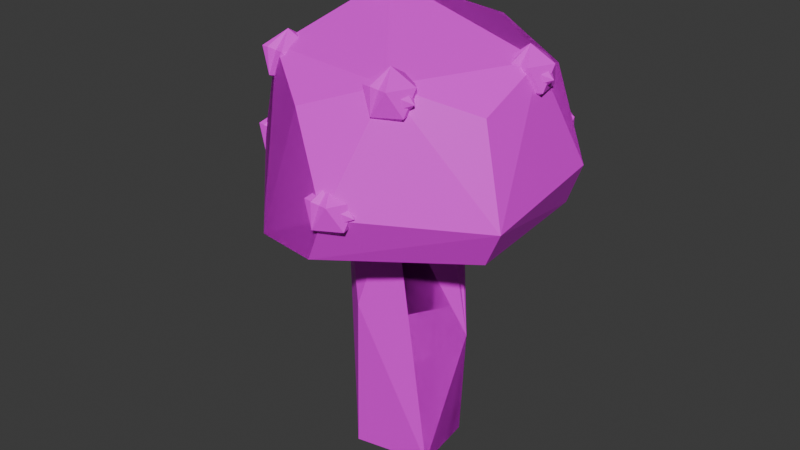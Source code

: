 # Source: mushroom1.blend  (saved by Blender 4.4.32; exported with 4.5.12 LTS)
import bpy
from mathutils import Matrix  # noqa: F401  (used for matrix-valued properties, if any)

bpy.ops.wm.read_factory_settings(use_empty=True)
scene = bpy.context.scene
scene.name = 'Scene'

# ---- collections
col_collection = bpy.data.collections.new('Collection'); scene.collection.children.link(col_collection)

# ---- images (referenced by path relative to the original .blend; pixels are not part of the script)
import os
ASSET_DIR = os.environ.get("B2B_ASSET_DIR", "")  # directory of the original .blend (textures are referenced by path, not embedded)
HERE = os.path.dirname(os.path.abspath(__file__))  # packed textures are extracted next to this script under _unpacked/

def load_image(name, relpath, width, height, colorspace="sRGB"):
    """Load a texture the original file referenced (path relative to the .blend, or extracted next to this script)."""
    p = next((c for c in (os.path.join(HERE, relpath), os.path.join(ASSET_DIR, relpath)) if relpath and os.path.exists(c)), "")
    if p:
        img = bpy.data.images.load(p, check_existing=True)
        img.name = name
    else:  # same state as the original file: an image datablock whose file is absent (Cycles renders it pink)
        img = bpy.data.images.new(name, width, height)
        img.source = "FILE"
        img.filepath = "//" + (relpath or name)
    img.colorspace_settings.name = colorspace
    return img
img_simplenature_texture_01_png = load_image('SimpleNature_Texture_01.png', 'SimpleNature_Texture_01.png', 1024, 1024, 'sRGB')

# ---- materials (node trees are filled in below, after node groups)
mat_nature_mat_01 = bpy.data.materials.new('Nature_Mat_01')
mat_nature_mat_01.roughness = 0.5

# ---- material node trees
mat_nature_mat_01.use_nodes = True; mat_nature_mat_01.node_tree.nodes.clear()
_N = mat_nature_mat_01.node_tree.nodes; _L = mat_nature_mat_01.node_tree.links
n0 = _N.new('ShaderNodeBsdfPrincipled'); n0.name = 'Principled BSDF'; n0.location = (10, 300)
n0.inputs[27].default_value = (0.8, 0.8, 0.8, 1.0)
n1 = _N.new('ShaderNodeOutputMaterial'); n1.name = 'Material Output'; n1.location = (300, 300)
n2 = _N.new('ShaderNodeNormalMap'); n2.name = 'Normal Map'; n2.location = (-300, -300)
n2.label = 'Normal/Map'
n3 = _N.new('ShaderNodeTexImage'); n3.name = 'Image Texture'; n3.location = (-300, 600)
n3.image = img_simplenature_texture_01_png
_L.new(n0.outputs[0], n1.inputs[0])
_L.new(n2.outputs[0], n0.inputs[5])
_L.new(n3.outputs[0], n0.inputs[0])
n1.is_active_output = True

# ---- world
world_world = bpy.data.worlds.new('World'); scene.world = world_world
world_world.use_nodes = True; world_world.node_tree.nodes.clear()
_N = world_world.node_tree.nodes; _L = world_world.node_tree.links
n0 = _N.new('ShaderNodeOutputWorld'); n0.name = 'World Output'; n0.location = (300, 300)
n1 = _N.new('ShaderNodeBackground'); n1.name = 'Background'; n1.location = (10, 300)
n1.inputs[0].default_value = (0.05088, 0.05088, 0.05088, 1.0)
_L.new(n1.outputs[0], n0.inputs[0])
n0.is_active_output = True
world_world.color = (0.05088, 0.05088, 0.05088)
world_world.sun_shadow_jitter_overblur = 0.0

# ---- meshes
me_icosphere_005 = bpy.data.meshes.new('Icosphere.005')
me_icosphere_005.from_pydata([(3.932, 27.53, 6.869), (5.037, 28.54, 5.671), (5.413, 28.54, 7.551), (3.742, 28.54, 8.489), (2.333, 28.54, 7.189), (3.134, 28.54, 5.447), (5.531, 30.17, 6.55), (4.73, 30.17, 8.291), (2.826, 30.17, 8.068), (2.45, 30.17, 6.188), (4.122, 30.17, 5.25), (3.932, 31.18, 6.869), (-2.164, 0.02434, -2.881), (0.5889, 21.23, -3.279), (2.854, 21.24, -1.695), (3.488, 21.25, 0.9946), (1.619, 21.18, 3.883), (-3.399, 21.2, 2.788), (-3.857, 21.21, -0.2634), (-2.426, 21.2, -2.89), (0.7282, 9.727, -4.092), (4.435, 9.908, -0.4507), (-3.903, 0.05129, -0.7631), (-0.9768, 12.68, 4.606), (2.548, -0.01147, -2.49), (3.189, -0.008085, 2.317), (-2.321, -0.01163, 3.376), (-0.0124, 23.69, 0.1146), (9.08, 19.16, 4.295), (-10.31, 19.05, 0.6168), (0.9764, 30.26, -8.314), (-2.909, 33.51, -1.217), (8.023, 19.05, -6.344), (-3.672, 19.05, -9.524), (0.3161, 19.05, 10.42), (4.64, 22.58, -10.0), (-2.196, 22.58, -10.81), (9.699, 22.58, -5.337), (2.172, 22.58, 11.04), (10.54, 21.89, 4.965), (-3.768, 19.36, 10.17), (-8.199, 22.58, -7.437), (-11.4, 21.89, 2.392), (6.411, 28.34, -6.849), (8.596, 28.34, 4.072), (-1.116, 28.34, 9.524), (-9.878, 28.32, -1.085), (-4.65, 28.34, -8.147), (8.309, 30.26, -1.55), (4.142, 30.26, 7.515), (-5.767, 30.26, 6.352), (-2.619, 30.41, -0.8924), (-1.513, 31.42, -2.091), (-1.137, 31.42, -0.2112), (-2.809, 31.42, 0.7272), (-4.218, 31.42, -0.5726), (-3.417, 31.42, -2.314), (-1.02, 33.05, -1.212), (-1.821, 33.05, 0.5295), (-3.725, 33.05, 0.3062), (-4.101, 33.05, -1.574), (-2.429, 33.05, -2.512), (-2.619, 34.06, -0.8924), (-5.486, 27.53, 5.53), (-4.381, 28.54, 4.332), (-4.005, 28.54, 6.211), (-5.676, 28.54, 7.15), (-7.085, 28.54, 5.85), (-6.284, 28.54, 4.108), (-3.887, 30.17, 5.21), (-4.688, 30.17, 6.952), (-6.592, 30.17, 6.729), (-6.968, 30.17, 4.849), (-5.296, 30.17, 3.911), (-5.486, 31.18, 5.53), (7.636, 27.53, -1.548), (8.742, 28.54, -2.747), (9.117, 28.54, -0.8671), (7.446, 28.54, 0.07135), (6.037, 28.54, -1.228), (6.838, 28.54, -2.97), (9.235, 30.17, -1.868), (8.434, 30.17, -0.1263), (6.53, 30.17, -0.3496), (6.154, 30.17, -2.229), (7.826, 30.17, -3.168), (7.636, 31.18, -1.548), (4.823, 21.18, -9.036), (5.928, 22.19, -10.23), (6.304, 22.19, -8.355), (4.633, 22.19, -7.416), (3.224, 22.19, -8.716), (4.024, 22.19, -10.46), (6.422, 23.82, -9.355), (5.621, 23.82, -7.614), (3.717, 23.82, -7.837), (3.341, 23.82, -9.717), (5.013, 23.82, -10.66), (4.823, 24.83, -9.036), (-10.39, 19.94, 1.698), (-9.283, 20.95, 0.4991), (-8.907, 20.95, 2.379), (-10.58, 20.95, 3.317), (-11.99, 20.95, 2.017), (-11.19, 20.95, 0.2757), (-8.79, 22.58, 1.378), (-9.591, 22.58, 3.12), (-11.49, 22.58, 2.896), (-11.87, 22.58, 1.016), (-10.2, 22.58, 0.07809), (-10.39, 23.59, 1.698), (1.891, 20.9, 9.798), (2.996, 21.9, 8.6), (3.372, 21.9, 10.48), (1.701, 21.9, 11.42), (0.2917, 21.9, 10.12), (1.092, 21.9, 8.376), (3.49, 23.53, 9.478), (2.689, 23.53, 11.22), (0.785, 23.53, 11.0), (0.4091, 23.53, 9.117), (2.081, 23.53, 8.179), (1.891, 24.54, 9.798), (-5.507, 21.18, -8.129), (-4.402, 22.19, -9.328), (-4.026, 22.19, -7.448), (-5.697, 22.19, -6.51), (-7.106, 22.19, -7.809), (-6.305, 22.19, -9.551), (-3.908, 23.82, -8.449), (-4.709, 23.82, -6.707), (-6.613, 23.82, -6.931), (-6.989, 23.82, -8.81), (-5.317, 23.82, -9.749), (-5.507, 24.83, -8.129)], [], [(0, 1, 2), (1, 0, 5), (0, 2, 3), (0, 3, 4), (0, 4, 5), (1, 5, 10), (2, 1, 6), (3, 2, 7), (4, 3, 8), (5, 4, 9), (1, 10, 6), (2, 6, 7), (3, 7, 8), (4, 8, 9), (5, 9, 10), (6, 10, 11), (7, 6, 11), (8, 7, 11), (9, 8, 11), (10, 9, 11), (14, 19, 17), (22, 24, 25), (22, 19, 12), (25, 23, 26), (21, 25, 24), (19, 20, 12), (17, 18, 22), (15, 16, 21), (20, 14, 21), (19, 13, 20), (12, 20, 24), (23, 16, 17), (14, 13, 19), (19, 18, 17), (16, 15, 17), (15, 14, 17), (22, 12, 24), (26, 22, 25), (26, 17, 22), (26, 23, 17), (25, 16, 23), (21, 16, 25), (20, 21, 24), (22, 18, 19), (14, 15, 21), (20, 13, 14), (27, 32, 28), (27, 28, 34), (27, 34, 29), (27, 29, 33), (32, 33, 35), (28, 32, 39), (29, 40, 42), (33, 29, 41), (32, 35, 37), (34, 38, 40), (33, 41, 36), (30, 47, 31), (47, 46, 31), (31, 46, 50), (50, 49, 31), (50, 45, 49), (49, 48, 31), (49, 44, 48), (48, 30, 31), (48, 43, 30), (36, 47, 30), (36, 41, 47), (41, 46, 47), (42, 50, 46), (40, 45, 50), (40, 38, 45), (38, 49, 45), (39, 44, 49), (39, 48, 44), (37, 43, 48), (37, 35, 43), (35, 30, 43), (41, 42, 46), (41, 29, 42), (42, 40, 50), (38, 39, 49), (38, 34, 39), (34, 28, 39), (39, 37, 48), (39, 32, 37), (35, 36, 30), (35, 33, 36), (29, 34, 40), (32, 27, 33), (51, 52, 53), (52, 51, 56), (51, 53, 54), (51, 54, 55), (51, 55, 56), (52, 56, 61), (53, 52, 57), (54, 53, 58), (55, 54, 59), (56, 55, 60), (52, 61, 57), (53, 57, 58), (54, 58, 59), (55, 59, 60), (56, 60, 61), (57, 61, 62), (58, 57, 62), (59, 58, 62), (60, 59, 62), (61, 60, 62), (63, 64, 65), (64, 63, 68), (63, 65, 66), (63, 66, 67), (63, 67, 68), (64, 68, 73), (65, 64, 69), (66, 65, 70), (67, 66, 71), (68, 67, 72), (64, 73, 69), (65, 69, 70), (66, 70, 71), (67, 71, 72), (68, 72, 73), (69, 73, 74), (70, 69, 74), (71, 70, 74), (72, 71, 74), (73, 72, 74), (75, 76, 77), (76, 75, 80), (75, 77, 78), (75, 78, 79), (75, 79, 80), (76, 80, 85), (77, 76, 81), (78, 77, 82), (79, 78, 83), (80, 79, 84), (76, 85, 81), (77, 81, 82), (78, 82, 83), (79, 83, 84), (80, 84, 85), (81, 85, 86), (82, 81, 86), (83, 82, 86), (84, 83, 86), (85, 84, 86), (87, 88, 89), (88, 87, 92), (87, 89, 90), (87, 90, 91), (87, 91, 92), (88, 92, 97), (89, 88, 93), (90, 89, 94), (91, 90, 95), (92, 91, 96), (88, 97, 93), (89, 93, 94), (90, 94, 95), (91, 95, 96), (92, 96, 97), (93, 97, 98), (94, 93, 98), (95, 94, 98), (96, 95, 98), (97, 96, 98), (99, 100, 101), (100, 99, 104), (99, 101, 102), (99, 102, 103), (99, 103, 104), (100, 104, 109), (101, 100, 105), (102, 101, 106), (103, 102, 107), (104, 103, 108), (100, 109, 105), (101, 105, 106), (102, 106, 107), (103, 107, 108), (104, 108, 109), (105, 109, 110), (106, 105, 110), (107, 106, 110), (108, 107, 110), (109, 108, 110), (111, 112, 113), (112, 111, 116), (111, 113, 114), (111, 114, 115), (111, 115, 116), (112, 116, 121), (113, 112, 117), (114, 113, 118), (115, 114, 119), (116, 115, 120), (112, 121, 117), (113, 117, 118), (114, 118, 119), (115, 119, 120), (116, 120, 121), (117, 121, 122), (118, 117, 122), (119, 118, 122), (120, 119, 122), (121, 120, 122), (123, 124, 125), (124, 123, 128), (123, 125, 126), (123, 126, 127), (123, 127, 128), (124, 128, 133), (125, 124, 129), (126, 125, 130), (127, 126, 131), (128, 127, 132), (124, 133, 129), (125, 129, 130), (126, 130, 131), (127, 131, 132), (128, 132, 133), (129, 133, 134), (130, 129, 134), (131, 130, 134), (132, 131, 134), (133, 132, 134)])
me_icosphere_005.polygons.foreach_set('use_smooth', [True] * 230)
_k = set([(0, 1), (0, 2), (0, 3), (0, 4), (0, 5), (1, 2), (1, 5), (1, 6), (1, 10), (2, 3), (2, 6), (2, 7), (3, 4), (3, 7), (3, 8), (4, 5), (4, 8), (4, 9), (5, 9), (5, 10), (6, 7), (6, 10), (6, 11), (7, 8), (7, 11), (8, 9), (8, 11), (9, 10), (9, 11), (10, 11), (12, 19), (12, 20), (12, 22), (12, 24), (13, 14), (13, 19), (13, 20), (14, 15), (14, 20), (14, 21), (15, 16), (15, 17), (15, 21), (16, 17), (16, 21), (16, 23), (16, 25), (17, 18), (17, 19), (17, 22), (17, 23), (17, 26), (18, 19), (18, 22), (19, 20), (19, 22), (20, 24), (21, 24), (21, 25), (22, 25), (22, 26), (23, 25), (23, 26), (24, 25), (25, 26), (27, 28), (27, 29), (27, 32), (27, 33), (27, 34), (28, 32), (28, 34), (28, 39), (29, 33), (29, 34), (29, 40), (29, 41), (29, 42), (30, 31), (30, 35), (30, 36), (30, 43), (30, 47), (30, 48), (31, 46), (31, 47), (31, 48), (31, 49), (31, 50), (32, 33), (32, 35), (32, 37), (32, 39), (33, 35), (33, 36), (33, 41), (34, 38), (34, 39), (34, 40), (35, 36), (35, 37), (35, 43), (36, 41), (36, 47), (37, 39), (37, 43), (37, 48), (38, 39), (38, 40), (38, 45), (38, 49), (39, 44), (39, 48), (39, 49), (40, 42), (40, 45), (40, 50), (41, 42), (41, 46), (41, 47), (42, 46), (42, 50), (43, 48), (44, 48), (44, 49), (45, 49), (45, 50), (46, 47), (46, 50), (48, 49), (49, 50), (51, 52), (51, 53), (51, 54), (51, 55), (51, 56), (52, 53), (52, 56), (52, 57), (52, 61), (53, 54), (53, 57), (53, 58), (54, 55), (54, 58), (54, 59), (55, 56), (55, 59), (55, 60), (56, 60), (56, 61), (57, 58), (57, 61), (57, 62), (58, 59), (58, 62), (59, 60), (59, 62), (60, 61), (60, 62), (61, 62), (63, 64), (63, 65), (63, 66), (63, 67), (63, 68), (64, 65), (64, 68), (64, 69), (64, 73), (65, 66), (65, 69), (65, 70), (66, 67), (66, 70), (66, 71), (67, 68), (67, 71), (67, 72), (68, 72), (68, 73), (69, 70), (69, 73), (69, 74), (70, 71), (70, 74), (71, 72), (71, 74), (72, 73), (72, 74), (73, 74), (75, 76), (75, 77), (75, 78), (75, 79), (75, 80), (76, 77), (76, 80), (76, 81), (76, 85), (77, 78), (77, 81), (77, 82), (78, 79), (78, 82), (78, 83), (79, 80), (79, 83), (79, 84), (80, 84), (80, 85), (81, 82), (81, 85), (81, 86), (82, 83), (82, 86), (83, 84), (83, 86), (84, 85), (84, 86), (85, 86), (87, 88), (87, 89), (87, 90), (87, 91), (87, 92), (88, 89), (88, 92), (88, 93), (88, 97), (89, 90), (89, 93), (89, 94), (90, 91), (90, 94), (90, 95), (91, 92), (91, 95), (91, 96), (92, 96), (92, 97), (93, 94), (93, 97), (93, 98), (94, 95), (94, 98), (95, 96), (95, 98), (96, 97), (96, 98), (97, 98), (99, 100), (99, 101), (99, 102), (99, 103), (99, 104), (100, 101), (100, 104), (100, 105), (100, 109), (101, 102), (101, 105), (101, 106), (102, 103), (102, 106), (102, 107), (103, 104), (103, 107), (103, 108), (104, 108), (104, 109), (105, 106), (105, 109), (105, 110), (106, 107), (106, 110), (107, 108), (107, 110), (108, 109), (108, 110), (109, 110), (111, 112), (111, 113), (111, 114), (111, 115), (111, 116), (112, 113), (112, 116), (112, 117), (112, 121), (113, 114), (113, 117), (113, 118), (114, 115), (114, 118), (114, 119), (115, 116), (115, 119), (115, 120), (116, 120), (116, 121), (117, 118), (117, 121), (117, 122), (118, 119), (118, 122), (119, 120), (119, 122), (120, 121), (120, 122), (121, 122), (123, 124), (123, 125), (123, 126), (123, 127), (123, 128), (124, 125), (124, 128), (124, 129), (124, 133), (125, 126), (125, 129), (125, 130), (126, 127), (126, 130), (126, 131), (127, 128), (127, 131), (127, 132), (128, 132), (128, 133), (129, 130), (129, 133), (129, 134), (130, 131), (130, 134), (131, 132), (131, 134), (132, 133), (132, 134), (133, 134)])
me_icosphere_005.attributes.new('sharp_edge', 'BOOLEAN', 'EDGE').data.foreach_set('value', [ (min(e.vertices), max(e.vertices)) in _k for e in me_icosphere_005.edges])
_uv = me_icosphere_005.uv_layers.new(name='UVMap')
_uv.uv.foreach_set('vector', [0.2229, 0.7899, 0.2372, 0.7899, 0.2372, 0.8043, 0.2229, 0.7899, 0.2372, 0.7899, 0.2372, 0.8043, 0.2229, 0.7899, 0.2372, 0.7899, 0.2372, 0.8043, 0.2229, 0.7899, 0.2372, 0.7899, 0.2372, 0.8043, 0.2229, 0.7899, 0.2372, 0.7899, 0.2372, 0.8043, 0.2229, 0.7899, 0.2372, 0.7899, 0.2372, 0.8043, 0.2229, 0.7899, 0.2372, 0.7899, 0.2372, 0.8043, 0.2229, 0.7899, 0.2372, 0.7899, 0.2372, 0.8043, 0.2229, 0.7899, 0.2372, 0.7899, 0.2372, 0.8043, 0.2229, 0.7899, 0.2372, 0.7899, 0.2372, 0.8043, 0.2229, 0.7899, 0.2372, 0.7899, 0.2372, 0.8043, 0.2229, 0.7899, 0.2372, 0.7899, 0.2372, 0.8043, 0.2229, 0.7899, 0.2372, 0.7899, 0.2372, 0.8043, 0.2229, 0.7899, 0.2372, 0.7899, 0.2372, 0.8043, 0.2229, 0.7899, 0.2372, 0.7899, 0.2372, 0.8043, 0.2229, 0.7899, 0.2372, 0.7899, 0.2372, 0.8043, 0.2229, 0.7899, 0.2372, 0.7899, 0.2372, 0.8043, 0.2229, 0.7899, 0.2372, 0.7899, 0.2372, 0.8043, 0.2229, 0.7899, 0.2372, 0.7899, 0.2372, 0.8043, 0.2229, 0.7899, 0.2372, 0.7899, 0.2372, 0.8043, 0.2229, 0.7899, 0.2372, 0.7899, 0.2372, 0.8043, 0.2229, 0.7899, 0.2372, 0.7899, 0.2372, 0.8043, 0.2229, 0.7899, 0.2372, 0.7899, 0.2372, 0.8043, 0.2229, 0.7899, 0.2372, 0.7899, 0.2372, 0.8043, 0.2229, 0.7899, 0.2372, 0.7899, 0.2372, 0.8043, 0.2229, 0.7899, 0.2372, 0.7899, 0.2372, 0.8043, 0.2229, 0.7899, 0.2372, 0.7899, 0.2372, 0.8043, 0.2229, 0.7899, 0.2372, 0.7899, 0.2372, 0.8043, 0.2229, 0.7899, 0.2372, 0.7899, 0.2372, 0.8043, 0.2229, 0.7899, 0.2372, 0.7899, 0.2372, 0.8043, 0.2229, 0.7899, 0.2372, 0.7899, 0.2372, 0.8043, 0.2229, 0.7899, 0.2372, 0.7899, 0.2372, 0.8043, 0.2229, 0.7899, 0.2372, 0.7899, 0.2372, 0.8043, 0.2229, 0.7899, 0.2372, 0.7899, 0.2372, 0.8043, 0.2229, 0.7899, 0.2372, 0.7899, 0.2372, 0.8043, 0.2229, 0.7899, 0.2372, 0.7899, 0.2372, 0.8043, 0.2229, 0.7899, 0.2372, 0.7899, 0.2372, 0.8043, 0.2229, 0.7899, 0.2372, 0.7899, 0.2372, 0.8043, 0.2229, 0.7899, 0.2372, 0.7899, 0.2372, 0.8043, 0.2229, 0.7899, 0.2372, 0.7899, 0.2372, 0.8043, 0.2229, 0.7899, 0.2372, 0.7899, 0.2372, 0.8043, 0.2229, 0.7899, 0.2372, 0.7899, 0.2372, 0.8043, 0.2229, 0.7899, 0.2372, 0.7899, 0.2372, 0.8043, 0.2229, 0.7899, 0.2372, 0.7899, 0.2372, 0.8043, 0.2229, 0.7899, 0.2372, 0.7899, 0.2372, 0.8043, 0.2229, 0.7899, 0.2372, 0.7899, 0.2372, 0.8043, 0.004874, 0.7908, 0.02083, 0.7908, 0.02083, 0.8068, 0.004874, 0.7908, 0.02083, 0.7908, 0.02083, 0.8068, 0.004874, 0.7908, 0.02083, 0.7908, 0.02083, 0.8068, 0.004874, 0.7908, 0.02083, 0.7908, 0.02083, 0.8068, 0.004874, 0.7908, 0.02083, 0.7908, 0.02083, 0.8068, 0.004874, 0.7908, 0.02083, 0.7908, 0.02083, 0.8068, 0.004874, 0.7908, 0.02083, 0.7908, 0.02083, 0.8068, 0.004874, 0.7908, 0.02083, 0.7908, 0.02083, 0.8068, 0.004874, 0.7908, 0.02083, 0.7908, 0.02083, 0.8068, 0.004874, 0.7908, 0.02083, 0.7908, 0.02083, 0.8068, 0.004874, 0.7908, 0.02083, 0.7908, 0.02083, 0.8068, 0.004874, 0.7908, 0.02083, 0.7908, 0.02083, 0.8068, 0.004874, 0.7908, 0.02083, 0.7908, 0.02083, 0.8068, 0.004874, 0.7908, 0.02083, 0.7908, 0.02083, 0.8068, 0.004874, 0.7908, 0.02083, 0.7908, 0.02083, 0.8068, 0.004874, 0.7908, 0.02083, 0.7908, 0.02083, 0.8068, 0.004874, 0.7908, 0.02083, 0.7908, 0.02083, 0.8068, 0.004874, 0.7908, 0.02083, 0.7908, 0.02083, 0.8068, 0.004874, 0.7908, 0.02083, 0.7908, 0.02083, 0.8068, 0.004874, 0.7908, 0.02083, 0.7908, 0.02083, 0.8068, 0.004874, 0.7908, 0.02083, 0.7908, 0.02083, 0.8068, 0.004874, 0.7908, 0.02083, 0.7908, 0.02083, 0.8068, 0.004874, 0.7908, 0.02083, 0.7908, 0.02083, 0.8068, 0.004874, 0.7908, 0.02083, 0.7908, 0.02083, 0.8068, 0.004874, 0.7908, 0.02083, 0.7908, 0.02083, 0.8068, 0.004874, 0.7908, 0.02083, 0.7908, 0.02083, 0.8068, 0.004874, 0.7908, 0.02083, 0.7908, 0.02083, 0.8068, 0.004874, 0.7908, 0.02083, 0.7908, 0.02083, 0.8068, 0.004874, 0.7908, 0.02083, 0.7908, 0.02083, 0.8068, 0.004874, 0.7908, 0.02083, 0.7908, 0.02083, 0.8068, 0.004874, 0.7908, 0.02083, 0.7908, 0.02083, 0.8068, 0.004874, 0.7908, 0.02083, 0.7908, 0.02083, 0.8068, 0.004874, 0.7908, 0.02083, 0.7908, 0.02083, 0.8068, 0.004874, 0.7908, 0.02083, 0.7908, 0.02083, 0.8068, 0.004874, 0.7908, 0.02083, 0.7908, 0.02083, 0.8068, 0.004874, 0.7908, 0.02083, 0.7908, 0.02083, 0.8068, 0.004874, 0.7908, 0.02083, 0.7908, 0.02083, 0.8068, 0.004874, 0.7908, 0.02083, 0.7908, 0.02083, 0.8068, 0.004874, 0.7908, 0.02083, 0.7908, 0.02083, 0.8068, 0.004874, 0.7908, 0.02083, 0.7908, 0.02083, 0.8068, 0.004874, 0.7908, 0.02083, 0.7908, 0.02083, 0.8068, 0.004874, 0.7908, 0.02083, 0.7908, 0.02083, 0.8068, 0.004874, 0.7908, 0.02083, 0.7908, 0.02083, 0.8068, 0.004874, 0.7908, 0.02083, 0.7908, 0.02083, 0.8068, 0.2229, 0.7899, 0.2372, 0.7899, 0.2372, 0.8043, 0.2229, 0.7899, 0.2372, 0.7899, 0.2372, 0.8043, 0.2229, 0.7899, 0.2372, 0.7899, 0.2372, 0.8043, 0.2229, 0.7899, 0.2372, 0.7899, 0.2372, 0.8043, 0.2229, 0.7899, 0.2372, 0.7899, 0.2372, 0.8043, 0.2229, 0.7899, 0.2372, 0.7899, 0.2372, 0.8043, 0.2229, 0.7899, 0.2372, 0.7899, 0.2372, 0.8043, 0.2229, 0.7899, 0.2372, 0.7899, 0.2372, 0.8043, 0.2229, 0.7899, 0.2372, 0.7899, 0.2372, 0.8043, 0.2229, 0.7899, 0.2372, 0.7899, 0.2372, 0.8043, 0.2229, 0.7899, 0.2372, 0.7899, 0.2372, 0.8043, 0.2229, 0.7899, 0.2372, 0.7899, 0.2372, 0.8043, 0.2229, 0.7899, 0.2372, 0.7899, 0.2372, 0.8043, 0.2229, 0.7899, 0.2372, 0.7899, 0.2372, 0.8043, 0.2229, 0.7899, 0.2372, 0.7899, 0.2372, 0.8043, 0.2229, 0.7899, 0.2372, 0.7899, 0.2372, 0.8043, 0.2229, 0.7899, 0.2372, 0.7899, 0.2372, 0.8043, 0.2229, 0.7899, 0.2372, 0.7899, 0.2372, 0.8043, 0.2229, 0.7899, 0.2372, 0.7899, 0.2372, 0.8043, 0.2229, 0.7899, 0.2372, 0.7899, 0.2372, 0.8043, 0.2229, 0.7899, 0.2372, 0.7899, 0.2372, 0.8043, 0.2229, 0.7899, 0.2372, 0.7899, 0.2372, 0.8043, 0.2229, 0.7899, 0.2372, 0.7899, 0.2372, 0.8043, 0.2229, 0.7899, 0.2372, 0.7899, 0.2372, 0.8043, 0.2229, 0.7899, 0.2372, 0.7899, 0.2372, 0.8043, 0.2229, 0.7899, 0.2372, 0.7899, 0.2372, 0.8043, 0.2229, 0.7899, 0.2372, 0.7899, 0.2372, 0.8043, 0.2229, 0.7899, 0.2372, 0.7899, 0.2372, 0.8043, 0.2229, 0.7899, 0.2372, 0.7899, 0.2372, 0.8043, 0.2229, 0.7899, 0.2372, 0.7899, 0.2372, 0.8043, 0.2229, 0.7899, 0.2372, 0.7899, 0.2372, 0.8043, 0.2229, 0.7899, 0.2372, 0.7899, 0.2372, 0.8043, 0.2229, 0.7899, 0.2372, 0.7899, 0.2372, 0.8043, 0.2229, 0.7899, 0.2372, 0.7899, 0.2372, 0.8043, 0.2229, 0.7899, 0.2372, 0.7899, 0.2372, 0.8043, 0.2229, 0.7899, 0.2372, 0.7899, 0.2372, 0.8043, 0.2229, 0.7899, 0.2372, 0.7899, 0.2372, 0.8043, 0.2229, 0.7899, 0.2372, 0.7899, 0.2372, 0.8043, 0.2229, 0.7899, 0.2372, 0.7899, 0.2372, 0.8043, 0.2229, 0.7899, 0.2372, 0.7899, 0.2372, 0.8043, 0.2229, 0.7899, 0.2372, 0.7899, 0.2372, 0.8043, 0.2229, 0.7899, 0.2372, 0.7899, 0.2372, 0.8043, 0.2229, 0.7899, 0.2372, 0.7899, 0.2372, 0.8043, 0.2229, 0.7899, 0.2372, 0.7899, 0.2372, 0.8043, 0.2229, 0.7899, 0.2372, 0.7899, 0.2372, 0.8043, 0.2229, 0.7899, 0.2372, 0.7899, 0.2372, 0.8043, 0.2229, 0.7899, 0.2372, 0.7899, 0.2372, 0.8043, 0.2229, 0.7899, 0.2372, 0.7899, 0.2372, 0.8043, 0.2229, 0.7899, 0.2372, 0.7899, 0.2372, 0.8043, 0.2229, 0.7899, 0.2372, 0.7899, 0.2372, 0.8043, 0.2229, 0.7899, 0.2372, 0.7899, 0.2372, 0.8043, 0.2229, 0.7899, 0.2372, 0.7899, 0.2372, 0.8043, 0.2229, 0.7899, 0.2372, 0.7899, 0.2372, 0.8043, 0.2229, 0.7899, 0.2372, 0.7899, 0.2372, 0.8043, 0.2229, 0.7899, 0.2372, 0.7899, 0.2372, 0.8043, 0.2229, 0.7899, 0.2372, 0.7899, 0.2372, 0.8043, 0.2229, 0.7899, 0.2372, 0.7899, 0.2372, 0.8043, 0.2229, 0.7899, 0.2372, 0.7899, 0.2372, 0.8043, 0.2229, 0.7899, 0.2372, 0.7899, 0.2372, 0.8043, 0.2229, 0.7899, 0.2372, 0.7899, 0.2372, 0.8043, 0.2229, 0.7899, 0.2372, 0.7899, 0.2372, 0.8043, 0.2229, 0.7899, 0.2372, 0.7899, 0.2372, 0.8043, 0.2229, 0.7899, 0.2372, 0.7899, 0.2372, 0.8043, 0.2229, 0.7899, 0.2372, 0.7899, 0.2372, 0.8043, 0.2229, 0.7899, 0.2372, 0.7899, 0.2372, 0.8043, 0.2229, 0.7899, 0.2372, 0.7899, 0.2372, 0.8043, 0.2229, 0.7899, 0.2372, 0.7899, 0.2372, 0.8043, 0.2229, 0.7899, 0.2372, 0.7899, 0.2372, 0.8043, 0.2229, 0.7899, 0.2372, 0.7899, 0.2372, 0.8043, 0.2229, 0.7899, 0.2372, 0.7899, 0.2372, 0.8043, 0.2229, 0.7899, 0.2372, 0.7899, 0.2372, 0.8043, 0.2229, 0.7899, 0.2372, 0.7899, 0.2372, 0.8043, 0.2229, 0.7899, 0.2372, 0.7899, 0.2372, 0.8043, 0.2229, 0.7899, 0.2372, 0.7899, 0.2372, 0.8043, 0.2229, 0.7899, 0.2372, 0.7899, 0.2372, 0.8043, 0.2229, 0.7899, 0.2372, 0.7899, 0.2372, 0.8043, 0.2229, 0.7899, 0.2372, 0.7899, 0.2372, 0.8043, 0.2229, 0.7899, 0.2372, 0.7899, 0.2372, 0.8043, 0.2229, 0.7899, 0.2372, 0.7899, 0.2372, 0.8043, 0.2229, 0.7899, 0.2372, 0.7899, 0.2372, 0.8043, 0.2229, 0.7899, 0.2372, 0.7899, 0.2372, 0.8043, 0.2229, 0.7899, 0.2372, 0.7899, 0.2372, 0.8043, 0.2229, 0.7899, 0.2372, 0.7899, 0.2372, 0.8043, 0.2229, 0.7899, 0.2372, 0.7899, 0.2372, 0.8043, 0.2229, 0.7899, 0.2372, 0.7899, 0.2372, 0.8043, 0.2229, 0.7899, 0.2372, 0.7899, 0.2372, 0.8043, 0.2229, 0.7899, 0.2372, 0.7899, 0.2372, 0.8043, 0.2229, 0.7899, 0.2372, 0.7899, 0.2372, 0.8043, 0.2229, 0.7899, 0.2372, 0.7899, 0.2372, 0.8043, 0.2229, 0.7899, 0.2372, 0.7899, 0.2372, 0.8043, 0.2229, 0.7899, 0.2372, 0.7899, 0.2372, 0.8043, 0.2229, 0.7899, 0.2372, 0.7899, 0.2372, 0.8043, 0.2229, 0.7899, 0.2372, 0.7899, 0.2372, 0.8043, 0.2229, 0.7899, 0.2372, 0.7899, 0.2372, 0.8043, 0.2229, 0.7899, 0.2372, 0.7899, 0.2372, 0.8043, 0.2229, 0.7899, 0.2372, 0.7899, 0.2372, 0.8043, 0.2229, 0.7899, 0.2372, 0.7899, 0.2372, 0.8043, 0.2229, 0.7899, 0.2372, 0.7899, 0.2372, 0.8043, 0.2229, 0.7899, 0.2372, 0.7899, 0.2372, 0.8043, 0.2229, 0.7899, 0.2372, 0.7899, 0.2372, 0.8043, 0.2229, 0.7899, 0.2372, 0.7899, 0.2372, 0.8043, 0.2229, 0.7899, 0.2372, 0.7899, 0.2372, 0.8043, 0.2229, 0.7899, 0.2372, 0.7899, 0.2372, 0.8043, 0.2229, 0.7899, 0.2372, 0.7899, 0.2372, 0.8043, 0.2229, 0.7899, 0.2372, 0.7899, 0.2372, 0.8043, 0.2229, 0.7899, 0.2372, 0.7899, 0.2372, 0.8043, 0.2229, 0.7899, 0.2372, 0.7899, 0.2372, 0.8043, 0.2229, 0.7899, 0.2372, 0.7899, 0.2372, 0.8043, 0.2229, 0.7899, 0.2372, 0.7899, 0.2372, 0.8043, 0.2229, 0.7899, 0.2372, 0.7899, 0.2372, 0.8043, 0.2229, 0.7899, 0.2372, 0.7899, 0.2372, 0.8043, 0.2229, 0.7899, 0.2372, 0.7899, 0.2372, 0.8043, 0.2229, 0.7899, 0.2372, 0.7899, 0.2372, 0.8043, 0.2229, 0.7899, 0.2372, 0.7899, 0.2372, 0.8043, 0.2229, 0.7899, 0.2372, 0.7899, 0.2372, 0.8043, 0.2229, 0.7899, 0.2372, 0.7899, 0.2372, 0.8043, 0.2229, 0.7899, 0.2372, 0.7899, 0.2372, 0.8043, 0.2229, 0.7899, 0.2372, 0.7899, 0.2372, 0.8043, 0.2229, 0.7899, 0.2372, 0.7899, 0.2372, 0.8043, 0.2229, 0.7899, 0.2372, 0.7899, 0.2372, 0.8043, 0.2229, 0.7899, 0.2372, 0.7899, 0.2372, 0.8043, 0.2229, 0.7899, 0.2372, 0.7899, 0.2372, 0.8043, 0.2229, 0.7899, 0.2372, 0.7899, 0.2372, 0.8043, 0.2229, 0.7899, 0.2372, 0.7899, 0.2372, 0.8043, 0.2229, 0.7899, 0.2372, 0.7899, 0.2372, 0.8043, 0.2229, 0.7899, 0.2372, 0.7899, 0.2372, 0.8043, 0.2229, 0.7899, 0.2372, 0.7899, 0.2372, 0.8043, 0.2229, 0.7899, 0.2372, 0.7899, 0.2372, 0.8043, 0.2229, 0.7899, 0.2372, 0.7899, 0.2372, 0.8043, 0.2229, 0.7899, 0.2372, 0.7899, 0.2372, 0.8043, 0.2229, 0.7899, 0.2372, 0.7899, 0.2372, 0.8043, 0.2229, 0.7899, 0.2372, 0.7899, 0.2372, 0.8043, 0.2229, 0.7899, 0.2372, 0.7899, 0.2372, 0.8043, 0.2229, 0.7899, 0.2372, 0.7899, 0.2372, 0.8043, 0.2229, 0.7899, 0.2372, 0.7899, 0.2372, 0.8043, 0.2229, 0.7899, 0.2372, 0.7899, 0.2372, 0.8043, 0.2229, 0.7899, 0.2372, 0.7899, 0.2372, 0.8043, 0.2229, 0.7899, 0.2372, 0.7899, 0.2372, 0.8043, 0.2229, 0.7899, 0.2372, 0.7899, 0.2372, 0.8043, 0.2229, 0.7899, 0.2372, 0.7899, 0.2372, 0.8043])
me_icosphere_005.materials.append(mat_nature_mat_01)
me_icosphere_005.update()
me_icosphere_005.normals_split_custom_set([tuple(v) for v in zip(*[iter([0.5953, -0.7947, -0.119, 0.5953, -0.7947, -0.119, 0.5953, -0.7947, -0.119, 0.07073, -0.7947, -0.6029, 0.07073, -0.7947, -0.6029, 0.07073, -0.7947, -0.6029, 0.2972, -0.7947, 0.5294, 0.2972, -0.7947, 0.5294, 0.2972, -0.7947, 0.5294, -0.4116, -0.7947, 0.4462, -0.4116, -0.7947, 0.4462, -0.4116, -0.7947, 0.4462, -0.5516, -0.7947, -0.2536, -0.5516, -0.7947, -0.2536, -0.5516, -0.7947, -0.2536, 0.1144, -0.1876, -0.9756, 0.1144, -0.1876, -0.9756, 0.1144, -0.1876, -0.9756, 0.9632, -0.1876, -0.1926, 0.9632, -0.1876, -0.1926, 0.9632, -0.1876, -0.1926, 0.4808, -0.1876, 0.8565, 0.4808, -0.1876, 0.8565, 0.4808, -0.1876, 0.8565, -0.666, -0.1876, 0.722, -0.666, -0.1876, 0.722, -0.666, -0.1876, 0.722, -0.8924, -0.1876, -0.4103, -0.8924, -0.1876, -0.4103, -0.8924, -0.1876, -0.4103, 0.666, 0.1876, -0.722, 0.666, 0.1876, -0.722, 0.666, 0.1876, -0.722, 0.8924, 0.1876, 0.4103, 0.8924, 0.1876, 0.4103, 0.8924, 0.1876, 0.4103, -0.1144, 0.1876, 0.9756, -0.1144, 0.1876, 0.9756, -0.1144, 0.1876, 0.9756, -0.9632, 0.1876, 0.1926, -0.9632, 0.1876, 0.1926, -0.9632, 0.1876, 0.1926, -0.4808, 0.1876, -0.8565, -0.4808, 0.1876, -0.8565, -0.4808, 0.1876, -0.8565, 0.4116, 0.7947, -0.4462, 0.4116, 0.7947, -0.4462, 0.4116, 0.7947, -0.4462, 0.5516, 0.7946, 0.2536, 0.5516, 0.7946, 0.2536, 0.5516, 0.7946, 0.2536, -0.07073, 0.7947, 0.6029, -0.07073, 0.7947, 0.6029, -0.07073, 0.7947, 0.6029, -0.5953, 0.7946, 0.1191, -0.5953, 0.7946, 0.1191, -0.5953, 0.7946, 0.1191, -0.2972, 0.7947, -0.5294, -0.2972, 0.7947, -0.5294, -0.2972, 0.7947, -0.5294, -0.007768, 1.0, 0.004556, -0.007935, 1.0, 0.005901, -0.00791, 1.0, -0.002814, -0.008678, -1.0, 0.003923, -0.008378, -1.0, 0.005045, -0.009212, -1.0, 0.001931, -0.7729, -0.009818, -0.6344, -0.7729, -0.009818, -0.6344, -0.7729, -0.009818, -0.6344, 0.1876, -0.1144, 0.9756, 0.1876, -0.1144, 0.9756, 0.1876, -0.1144, 0.9756, 0.9786, -0.1594, -0.1303, 0.9786, -0.1594, -0.1303, 0.9786, -0.1594, -0.1303, -0.372, -0.004974, -0.9282, -0.372, -0.004974, -0.9282, -0.372, -0.004974, -0.9282, -0.9889, -0.001379, 0.1484, -0.9889, -0.001379, 0.1484, -0.9889, -0.001379, 0.1484, 0.8396, 0.0009013, 0.5433, 0.8396, 0.0009013, 0.5433, 0.8396, 0.0009013, 0.5433, 0.7002, 0.01922, -0.7137, 0.7002, 0.01932, -0.7137, 0.7004, 0.01366, -0.7136, -0.1283, 0.0684, -0.9894, -0.1283, 0.0684, -0.9894, -0.1283, 0.0684, -0.9894, 0.08078, -0.1471, -0.9858, 0.08078, -0.1471, -0.9858, 0.08078, -0.1471, -0.9858, -0.2104, 0.1465, 0.9666, -0.2104, 0.1465, 0.9666, -0.2104, 0.1465, 0.9666, -0.007768, 1.0, 0.004556, -0.008369, 0.9999, 0.007808, -0.007935, 1.0, 0.005901, 0.01356, 0.9999, 0.002678, 0.01356, 0.9999, 0.002678, 0.01356, 0.9999, 0.002678, -0.001472, 0.9997, 0.02255, -0.001472, 0.9997, 0.02255, -0.001472, 0.9997, 0.02255, -0.008171, 1.0, -0.003177, -0.007768, 1.0, 0.004556, -0.00791, 1.0, -0.002814, -0.008678, -1.0, 0.003923, -0.008103, -0.9999, 0.006074, -0.008378, -1.0, 0.005045, -0.002123, -0.9999, -0.01439, -0.002123, -0.9999, -0.01439, -0.002123, -0.9999, -0.01439, -0.9336, -0.0376, 0.3563, -0.9336, -0.0376, 0.3563, -0.9336, -0.0376, 0.3563, -0.6223, -0.009939, 0.7827, -0.6223, -0.009939, 0.7827, -0.6223, -0.009939, 0.7827, 0.386, -0.03949, 0.9217, 0.386, -0.03949, 0.9217, 0.386, -0.03949, 0.9217, 0.87, 0.02809, 0.4923, 0.87, 0.02809, 0.4923, 0.87, 0.02809, 0.4923, 0.7002, 0.01922, -0.7137, 0.7004, 0.01366, -0.7136, 0.7004, 0.01348, -0.7136, -0.8779, 0.01319, -0.4786, -0.8779, 0.01319, -0.4786, -0.8779, 0.01319, -0.4786, 0.9673, 0.1099, -0.2284, 0.9673, 0.1099, -0.2284, 0.9673, 0.1099, -0.2284, 0.5717, 0.06476, -0.8179, 0.5717, 0.06476, -0.8179, 0.5717, 0.06476, -0.8179, -0.4657, -0.8832, 0.05576, -0.4657, -0.8832, 0.05576, -0.4657, -0.8832, 0.05576, -0.2608, -0.8832, -0.3898, -0.2608, -0.8832, -0.3898, -0.2608, -0.8832, -0.3898, 0.3622, -0.8454, -0.3926, 0.3622, -0.8454, -0.3926, 0.3622, -0.8454, -0.3926, 0.407, -0.8737, 0.2664, 0.407, -0.8737, 0.2664, 0.407, -0.8737, 0.2664, 0.2099, -0.5996, -0.7723, 0.2099, -0.5996, -0.7723, 0.2099, -0.5996, -0.7723, 0.8872, -0.4537, -0.08324, 0.8872, -0.4537, -0.08324, 0.8872, -0.4537, -0.08324, -0.6753, -0.5591, 0.481, -0.6753, -0.5591, 0.481, -0.6753, -0.5591, 0.481, -0.6696, -0.5996, -0.4383, -0.6696, -0.5996, -0.4383, -0.6696, -0.5996, -0.4383, 0.6738, -0.1117, -0.7304, 0.6738, -0.1117, -0.7304, 0.6738, -0.1117, -0.7304, -0.07093, -0.1355, 0.9882, -0.07093, -0.1355, 0.9882, -0.07093, -0.1355, 0.9882, -0.4865, -0.1117, -0.8665, -0.4865, -0.1117, -0.8665, -0.4865, -0.1117, -0.8665, -0.2886, 0.801, -0.5245, -0.2886, 0.801, -0.5245, -0.2886, 0.801, -0.5245, -0.5506, 0.7297, -0.4055, -0.5506, 0.7297, -0.4055, -0.5506, 0.7297, -0.4055, -0.5912, 0.7977, 0.1189, -0.5912, 0.7977, 0.1189, -0.5912, 0.7977, 0.1189, -0.04452, 0.9241, 0.3795, -0.04452, 0.9241, 0.3795, -0.04452, 0.9241, 0.3795, -0.06902, 0.8056, 0.5884, -0.06902, 0.8056, 0.5884, -0.06902, 0.8056, 0.5884, 0.2792, 0.9516, 0.1284, 0.2792, 0.9516, 0.1284, 0.2792, 0.9516, 0.1284, 0.5382, 0.8057, 0.2475, 0.5382, 0.8057, 0.2475, 0.5382, 0.8057, 0.2475, 0.2591, 0.9241, -0.2809, 0.2591, 0.9241, -0.2809, 0.2591, 0.9241, -0.2809, 0.4017, 0.8057, -0.4354, 0.4017, 0.8057, -0.4354, 0.4017, 0.8057, -0.4354, -0.1503, 0.3607, -0.9205, -0.1503, 0.3607, -0.9205, -0.1503, 0.3607, -0.9205, -0.4806, 0.1904, -0.856, -0.4806, 0.1904, -0.856, -0.4806, 0.1904, -0.856, -0.7411, 0.3887, -0.5475, -0.7411, 0.3887, -0.5475, -0.7411, 0.3887, -0.5475, -0.8436, 0.3955, 0.3632, -0.8436, 0.3955, 0.3632, -0.8436, 0.3955, 0.3632, -0.492, 0.206, 0.8459, -0.492, 0.206, 0.8459, -0.492, 0.206, 0.8459, -0.2129, 0.1324, 0.9681, -0.2129, 0.1324, 0.9681, -0.2129, 0.1324, 0.9681, 0.2152, 0.3607, 0.9075, 0.2152, 0.3607, 0.9075, 0.2152, 0.3607, 0.9075, 0.6606, 0.2942, 0.6907, 0.6606, 0.2942, 0.6907, 0.6606, 0.2942, 0.6907, 0.9543, 0.2942, 0.05178, 0.9543, 0.2942, 0.05178, 0.9543, 0.2942, 0.05178, 0.829, 0.3607, -0.4274, 0.829, 0.3607, -0.4274, 0.829, 0.3607, -0.4274, 0.6656, 0.1904, -0.7216, 0.6656, 0.1904, -0.7216, 0.6656, 0.1904, -0.7216, 0.3593, 0.3607, -0.8607, 0.3593, 0.3607, -0.8607, 0.3593, 0.3607, -0.8607, -0.9504, 0.05961, -0.3052, -0.9504, 0.05961, -0.3052, -0.9504, 0.05961, -0.3052, -0.9351, -0.161, -0.3156, -0.9351, -0.161, -0.3156, -0.9351, -0.161, -0.3156, -0.6879, 0.1243, 0.7151, -0.6879, 0.1243, 0.7151, -0.6879, 0.1243, 0.7151, 0.5856, 0.2087, 0.7832, 0.5856, 0.2087, 0.7832, 0.5856, 0.2087, 0.7832, 0.5155, -0.4032, 0.7561, 0.5155, -0.4032, 0.7561, 0.5155, -0.4032, 0.7561, 0.5144, -0.4537, 0.7277, 0.5144, -0.4537, 0.7277, 0.5144, -0.4537, 0.7277, 0.9758, 0.2087, -0.06535, 0.9758, 0.2087, -0.06535, 0.9758, 0.2087, -0.06535, 0.9095, -0.4032, -0.1009, 0.9095, -0.4032, -0.1009, 0.9095, -0.4032, -0.1009, 0.1124, 0.2643, -0.9579, 0.1124, 0.2643, -0.9579, 0.1124, 0.2643, -0.9579, 0.1078, -0.3792, -0.919, 0.1078, -0.3792, -0.919, 0.1078, -0.3792, -0.919, -0.08218, -0.9926, 0.08908, -0.08218, -0.9926, 0.08908, -0.08218, -0.9926, 0.08908, -0.1276, -0.8737, 0.4695, -0.1276, -0.8737, 0.4695, -0.1276, -0.8737, 0.4695, 0.5953, -0.7946, -0.119, 0.5953, -0.7946, -0.119, 0.5953, -0.7946, -0.119, 0.07073, -0.7947, -0.6029, 0.07073, -0.7947, -0.6029, 0.07073, -0.7947, -0.6029, 0.2972, -0.7947, 0.5294, 0.2972, -0.7947, 0.5294, 0.2972, -0.7947, 0.5294, -0.4116, -0.7947, 0.4462, -0.4116, -0.7947, 0.4462, -0.4116, -0.7947, 0.4462, -0.5516, -0.7946, -0.2536, -0.5516, -0.7946, -0.2536, -0.5516, -0.7946, -0.2536, 0.1144, -0.1876, -0.9756, 0.1144, -0.1876, -0.9756, 0.1144, -0.1876, -0.9756, 0.9632, -0.1876, -0.1926, 0.9632, -0.1876, -0.1926, 0.9632, -0.1876, -0.1926, 0.4808, -0.1876, 0.8565, 0.4808, -0.1876, 0.8565, 0.4808, -0.1876, 0.8565, -0.666, -0.1876, 0.722, -0.666, -0.1876, 0.722, -0.666, -0.1876, 0.722, -0.8924, -0.1876, -0.4103, -0.8924, -0.1876, -0.4103, -0.8924, -0.1876, -0.4103, 0.666, 0.1876, -0.722, 0.666, 0.1876, -0.722, 0.666, 0.1876, -0.722, 0.8924, 0.1876, 0.4103, 0.8924, 0.1876, 0.4103, 0.8924, 0.1876, 0.4103, -0.1144, 0.1876, 0.9756, -0.1144, 0.1876, 0.9756, -0.1144, 0.1876, 0.9756, -0.9632, 0.1876, 0.1926, -0.9632, 0.1876, 0.1926, -0.9632, 0.1876, 0.1926, -0.4808, 0.1876, -0.8565, -0.4808, 0.1876, -0.8565, -0.4808, 0.1876, -0.8565, 0.4116, 0.7947, -0.4462, 0.4116, 0.7947, -0.4462, 0.4116, 0.7947, -0.4462, 0.5516, 0.7946, 0.2536, 0.5516, 0.7946, 0.2536, 0.5516, 0.7946, 0.2536, -0.07073, 0.7947, 0.6029, -0.07073, 0.7947, 0.6029, -0.07073, 0.7947, 0.6029, -0.5953, 0.7946, 0.1191, -0.5953, 0.7946, 0.1191, -0.5953, 0.7946, 0.1191, -0.2972, 0.7947, -0.5294, -0.2972, 0.7947, -0.5294, -0.2972, 0.7947, -0.5294, 0.5953, -0.7947, -0.119, 0.5953, -0.7947, -0.119, 0.5953, -0.7947, -0.119, 0.07073, -0.7947, -0.6029, 0.07073, -0.7947, -0.6029, 0.07073, -0.7947, -0.6029, 0.2972, -0.7947, 0.5294, 0.2972, -0.7947, 0.5294, 0.2972, -0.7947, 0.5294, -0.4116, -0.7947, 0.4462, -0.4116, -0.7947, 0.4462, -0.4116, -0.7947, 0.4462, -0.5516, -0.7947, -0.2536, -0.5516, -0.7947, -0.2536, -0.5516, -0.7947, -0.2536, 0.1144, -0.1876, -0.9756, 0.1144, -0.1876, -0.9756, 0.1144, -0.1876, -0.9756, 0.9632, -0.1876, -0.1926, 0.9632, -0.1876, -0.1926, 0.9632, -0.1876, -0.1926, 0.4808, -0.1876, 0.8565, 0.4808, -0.1876, 0.8565, 0.4808, -0.1876, 0.8565, -0.666, -0.1876, 0.722, -0.666, -0.1876, 0.722, -0.666, -0.1876, 0.722, -0.8924, -0.1876, -0.4103, -0.8924, -0.1876, -0.4103, -0.8924, -0.1876, -0.4103, 0.666, 0.1876, -0.722, 0.666, 0.1876, -0.722, 0.666, 0.1876, -0.722, 0.8924, 0.1876, 0.4103, 0.8924, 0.1876, 0.4103, 0.8924, 0.1876, 0.4103, -0.1144, 0.1876, 0.9756, -0.1144, 0.1876, 0.9756, -0.1144, 0.1876, 0.9756, -0.9632, 0.1876, 0.1926, -0.9632, 0.1876, 0.1926, -0.9632, 0.1876, 0.1926, -0.4808, 0.1876, -0.8565, -0.4808, 0.1876, -0.8565, -0.4808, 0.1876, -0.8565, 0.4116, 0.7947, -0.4462, 0.4116, 0.7947, -0.4462, 0.4116, 0.7947, -0.4462, 0.5516, 0.7946, 0.2536, 0.5516, 0.7946, 0.2536, 0.5516, 0.7946, 0.2536, -0.07073, 0.7947, 0.6029, -0.07073, 0.7947, 0.6029, -0.07073, 0.7947, 0.6029, -0.5953, 0.7946, 0.119, -0.5953, 0.7946, 0.119, -0.5953, 0.7946, 0.119, -0.2972, 0.7947, -0.5294, -0.2972, 0.7947, -0.5294, -0.2972, 0.7947, -0.5294, 0.5953, -0.7947, -0.119, 0.5953, -0.7947, -0.119, 0.5953, -0.7947, -0.119, 0.07073, -0.7947, -0.6029, 0.07073, -0.7947, -0.6029, 0.07073, -0.7947, -0.6029, 0.2972, -0.7947, 0.5294, 0.2972, -0.7947, 0.5294, 0.2972, -0.7947, 0.5294, -0.4116, -0.7947, 0.4462, -0.4116, -0.7947, 0.4462, -0.4116, -0.7947, 0.4462, -0.5516, -0.7947, -0.2536, -0.5516, -0.7947, -0.2536, -0.5516, -0.7947, -0.2536, 0.1144, -0.1876, -0.9756, 0.1144, -0.1876, -0.9756, 0.1144, -0.1876, -0.9756, 0.9632, -0.1876, -0.1926, 0.9632, -0.1876, -0.1926, 0.9632, -0.1876, -0.1926, 0.4808, -0.1876, 0.8565, 0.4808, -0.1876, 0.8565, 0.4808, -0.1876, 0.8565, -0.666, -0.1876, 0.722, -0.666, -0.1876, 0.722, -0.666, -0.1876, 0.722, -0.8924, -0.1876, -0.4103, -0.8924, -0.1876, -0.4103, -0.8924, -0.1876, -0.4103, 0.666, 0.1876, -0.722, 0.666, 0.1876, -0.722, 0.666, 0.1876, -0.722, 0.8924, 0.1876, 0.4103, 0.8924, 0.1876, 0.4103, 0.8924, 0.1876, 0.4103, -0.1144, 0.1876, 0.9756, -0.1144, 0.1876, 0.9756, -0.1144, 0.1876, 0.9756, -0.9632, 0.1876, 0.1926, -0.9632, 0.1876, 0.1926, -0.9632, 0.1876, 0.1926, -0.4808, 0.1876, -0.8565, -0.4808, 0.1876, -0.8565, -0.4808, 0.1876, -0.8565, 0.4116, 0.7947, -0.4462, 0.4116, 0.7947, -0.4462, 0.4116, 0.7947, -0.4462, 0.5516, 0.7946, 0.2536, 0.5516, 0.7946, 0.2536, 0.5516, 0.7946, 0.2536, -0.07073, 0.7947, 0.6029, -0.07073, 0.7947, 0.6029, -0.07073, 0.7947, 0.6029, -0.5953, 0.7946, 0.119, -0.5953, 0.7946, 0.119, -0.5953, 0.7946, 0.119, -0.2972, 0.7947, -0.5294, -0.2972, 0.7947, -0.5294, -0.2972, 0.7947, -0.5294, 0.5953, -0.7947, -0.1191, 0.5953, -0.7947, -0.1191, 0.5953, -0.7947, -0.1191, 0.07073, -0.7947, -0.6029, 0.07073, -0.7947, -0.6029, 0.07073, -0.7947, -0.6029, 0.2972, -0.7947, 0.5294, 0.2972, -0.7947, 0.5294, 0.2972, -0.7947, 0.5294, -0.4116, -0.7947, 0.4462, -0.4116, -0.7947, 0.4462, -0.4116, -0.7947, 0.4462, -0.5516, -0.7947, -0.2536, -0.5516, -0.7947, -0.2536, -0.5516, -0.7947, -0.2536, 0.1144, -0.1876, -0.9756, 0.1144, -0.1876, -0.9756, 0.1144, -0.1876, -0.9756, 0.9632, -0.1876, -0.1926, 0.9632, -0.1876, -0.1926, 0.9632, -0.1876, -0.1926, 0.4808, -0.1876, 0.8565, 0.4808, -0.1876, 0.8565, 0.4808, -0.1876, 0.8565, -0.666, -0.1876, 0.722, -0.666, -0.1876, 0.722, -0.666, -0.1876, 0.722, -0.8924, -0.1876, -0.4103, -0.8924, -0.1876, -0.4103, -0.8924, -0.1876, -0.4103, 0.666, 0.1876, -0.722, 0.666, 0.1876, -0.722, 0.666, 0.1876, -0.722, 0.8924, 0.1876, 0.4103, 0.8924, 0.1876, 0.4103, 0.8924, 0.1876, 0.4103, -0.1144, 0.1876, 0.9756, -0.1144, 0.1876, 0.9756, -0.1144, 0.1876, 0.9756, -0.9632, 0.1876, 0.1926, -0.9632, 0.1876, 0.1926, -0.9632, 0.1876, 0.1926, -0.4808, 0.1876, -0.8565, -0.4808, 0.1876, -0.8565, -0.4808, 0.1876, -0.8565, 0.4116, 0.7947, -0.4462, 0.4116, 0.7947, -0.4462, 0.4116, 0.7947, -0.4462, 0.5516, 0.7947, 0.2536, 0.5516, 0.7947, 0.2536, 0.5516, 0.7947, 0.2536, -0.07073, 0.7947, 0.6029, -0.07073, 0.7947, 0.6029, -0.07073, 0.7947, 0.6029, -0.5953, 0.7947, 0.1191, -0.5953, 0.7947, 0.1191, -0.5953, 0.7947, 0.1191, -0.2972, 0.7947, -0.5294, -0.2972, 0.7947, -0.5294, -0.2972, 0.7947, -0.5294, 0.5953, -0.7947, -0.119, 0.5953, -0.7947, -0.119, 0.5953, -0.7947, -0.119, 0.07073, -0.7947, -0.6029, 0.07073, -0.7947, -0.6029, 0.07073, -0.7947, -0.6029, 0.2972, -0.7947, 0.5294, 0.2972, -0.7947, 0.5294, 0.2972, -0.7947, 0.5294, -0.4116, -0.7947, 0.4462, -0.4116, -0.7947, 0.4462, -0.4116, -0.7947, 0.4462, -0.5516, -0.7947, -0.2536, -0.5516, -0.7947, -0.2536, -0.5516, -0.7947, -0.2536, 0.1144, -0.1876, -0.9756, 0.1144, -0.1876, -0.9756, 0.1144, -0.1876, -0.9756, 0.9632, -0.1876, -0.1926, 0.9632, -0.1876, -0.1926, 0.9632, -0.1876, -0.1926, 0.4808, -0.1876, 0.8565, 0.4808, -0.1876, 0.8565, 0.4808, -0.1876, 0.8565, -0.666, -0.1876, 0.722, -0.666, -0.1876, 0.722, -0.666, -0.1876, 0.722, -0.8924, -0.1876, -0.4103, -0.8924, -0.1876, -0.4103, -0.8924, -0.1876, -0.4103, 0.666, 0.1876, -0.722, 0.666, 0.1876, -0.722, 0.666, 0.1876, -0.722, 0.8924, 0.1876, 0.4103, 0.8924, 0.1876, 0.4103, 0.8924, 0.1876, 0.4103, -0.1144, 0.1876, 0.9756, -0.1144, 0.1876, 0.9756, -0.1144, 0.1876, 0.9756, -0.9632, 0.1876, 0.1926, -0.9632, 0.1876, 0.1926, -0.9632, 0.1876, 0.1926, -0.4808, 0.1876, -0.8565, -0.4808, 0.1876, -0.8565, -0.4808, 0.1876, -0.8565, 0.4116, 0.7947, -0.4462, 0.4116, 0.7947, -0.4462, 0.4116, 0.7947, -0.4462, 0.5516, 0.7947, 0.2536, 0.5516, 0.7947, 0.2536, 0.5516, 0.7947, 0.2536, -0.07073, 0.7947, 0.6029, -0.07073, 0.7947, 0.6029, -0.07073, 0.7947, 0.6029, -0.5953, 0.7947, 0.119, -0.5953, 0.7947, 0.119, -0.5953, 0.7947, 0.119, -0.2972, 0.7947, -0.5294, -0.2972, 0.7947, -0.5294, -0.2972, 0.7947, -0.5294, 0.5953, -0.7947, -0.119, 0.5953, -0.7947, -0.119, 0.5953, -0.7947, -0.119, 0.07073, -0.7947, -0.6029, 0.07073, -0.7947, -0.6029, 0.07073, -0.7947, -0.6029, 0.2972, -0.7947, 0.5293, 0.2972, -0.7947, 0.5293, 0.2972, -0.7947, 0.5293, -0.4116, -0.7947, 0.4462, -0.4116, -0.7947, 0.4462, -0.4116, -0.7947, 0.4462, -0.5516, -0.7947, -0.2536, -0.5516, -0.7947, -0.2536, -0.5516, -0.7947, -0.2536, 0.1144, -0.1876, -0.9756, 0.1144, -0.1876, -0.9756, 0.1144, -0.1876, -0.9756, 0.9632, -0.1876, -0.1926, 0.9632, -0.1876, -0.1926, 0.9632, -0.1876, -0.1926, 0.4808, -0.1876, 0.8565, 0.4808, -0.1876, 0.8565, 0.4808, -0.1876, 0.8565, -0.666, -0.1876, 0.722, -0.666, -0.1876, 0.722, -0.666, -0.1876, 0.722, -0.8924, -0.1876, -0.4103, -0.8924, -0.1876, -0.4103, -0.8924, -0.1876, -0.4103, 0.666, 0.1876, -0.722, 0.666, 0.1876, -0.722, 0.666, 0.1876, -0.722, 0.8924, 0.1876, 0.4103, 0.8924, 0.1876, 0.4103, 0.8924, 0.1876, 0.4103, -0.1144, 0.1876, 0.9756, -0.1144, 0.1876, 0.9756, -0.1144, 0.1876, 0.9756, -0.9632, 0.1876, 0.1926, -0.9632, 0.1876, 0.1926, -0.9632, 0.1876, 0.1926, -0.4808, 0.1876, -0.8565, -0.4808, 0.1876, -0.8565, -0.4808, 0.1876, -0.8565, 0.4116, 0.7947, -0.4462, 0.4116, 0.7947, -0.4462, 0.4116, 0.7947, -0.4462, 0.5516, 0.7947, 0.2536, 0.5516, 0.7947, 0.2536, 0.5516, 0.7947, 0.2536, -0.07073, 0.7947, 0.6029, -0.07073, 0.7947, 0.6029, -0.07073, 0.7947, 0.6029, -0.5953, 0.7947, 0.119, -0.5953, 0.7947, 0.119, -0.5953, 0.7947, 0.119, -0.2972, 0.7947, -0.5294, -0.2972, 0.7947, -0.5294, -0.2972, 0.7947, -0.5294, 0.5953, -0.7947, -0.119, 0.5953, -0.7947, -0.119, 0.5953, -0.7947, -0.119, 0.07073, -0.7947, -0.6029, 0.07073, -0.7947, -0.6029, 0.07073, -0.7947, -0.6029, 0.2972, -0.7947, 0.5294, 0.2972, -0.7947, 0.5294, 0.2972, -0.7947, 0.5294, -0.4116, -0.7947, 0.4462, -0.4116, -0.7947, 0.4462, -0.4116, -0.7947, 0.4462, -0.5516, -0.7947, -0.2536, -0.5516, -0.7947, -0.2536, -0.5516, -0.7947, -0.2536, 0.1144, -0.1876, -0.9756, 0.1144, -0.1876, -0.9756, 0.1144, -0.1876, -0.9756, 0.9632, -0.1876, -0.1926, 0.9632, -0.1876, -0.1926, 0.9632, -0.1876, -0.1926, 0.4808, -0.1876, 0.8565, 0.4808, -0.1876, 0.8565, 0.4808, -0.1876, 0.8565, -0.666, -0.1876, 0.722, -0.666, -0.1876, 0.722, -0.666, -0.1876, 0.722, -0.8924, -0.1876, -0.4103, -0.8924, -0.1876, -0.4103, -0.8924, -0.1876, -0.4103, 0.666, 0.1876, -0.722, 0.666, 0.1876, -0.722, 0.666, 0.1876, -0.722, 0.8924, 0.1876, 0.4103, 0.8924, 0.1876, 0.4103, 0.8924, 0.1876, 0.4103, -0.1144, 0.1876, 0.9756, -0.1144, 0.1876, 0.9756, -0.1144, 0.1876, 0.9756, -0.9632, 0.1876, 0.1926, -0.9632, 0.1876, 0.1926, -0.9632, 0.1876, 0.1926, -0.4808, 0.1876, -0.8565, -0.4808, 0.1876, -0.8565, -0.4808, 0.1876, -0.8565, 0.4116, 0.7947, -0.4462, 0.4116, 0.7947, -0.4462, 0.4116, 0.7947, -0.4462, 0.5516, 0.7947, 0.2536, 0.5516, 0.7947, 0.2536, 0.5516, 0.7947, 0.2536, -0.07073, 0.7947, 0.6029, -0.07073, 0.7947, 0.6029, -0.07073, 0.7947, 0.6029, -0.5953, 0.7947, 0.119, -0.5953, 0.7947, 0.119, -0.5953, 0.7947, 0.119, -0.2972, 0.7947, -0.5294, -0.2972, 0.7947, -0.5294, -0.2972, 0.7947, -0.5294])] * 3)])
me_icosphere_003 = bpy.data.meshes.new('Icosphere.003')
me_icosphere_003.from_pydata([(3.932, 27.53, 6.869), (3.742, 28.54, 8.489), (2.017, 29.36, 6.645), (4.123, 28.34, 5.24), (5.847, 29.36, 7.094), (3.741, 30.37, 8.499), (4.122, 30.17, 5.25), (3.932, 31.18, 6.869), (-2.164, 0.02434, -2.881), (0.5889, 21.23, -3.279), (3.583, 21.23, -0.2592), (1.619, 21.18, 3.883), (-3.886, 21.21, 1.946), (-2.426, 21.2, -2.89), (4.435, 9.908, -0.4507), (-3.903, 0.05129, -0.7631), (2.548, -0.01147, -2.49), (3.189, -0.008085, 2.317), (-2.321, -0.01163, 3.376), (-0.0124, 23.69, 0.1146), (9.08, 19.16, 4.295), (-10.31, 19.05, 0.6168), (0.9764, 30.26, -8.314), (-2.909, 33.51, -1.217), (8.023, 19.05, -6.344), (-3.672, 19.05, -9.524), (0.3161, 19.05, 10.42), (4.64, 22.58, -10.0), (-2.196, 22.58, -10.81), (9.699, 22.58, -5.337), (2.172, 22.58, 11.04), (10.54, 21.89, 4.965), (-3.768, 19.36, 10.17), (-8.199, 22.58, -7.437), (-11.4, 21.89, 2.392), (6.411, 28.34, -6.849), (8.596, 28.34, 4.072), (-1.116, 28.34, 9.524), (-9.878, 28.32, -1.085), (-4.65, 28.34, -8.147), (8.309, 30.26, -1.55), (-5.767, 30.26, 6.352), (-2.619, 30.41, -0.8924), (-2.809, 31.42, 0.7272), (-4.534, 32.23, -1.117), (-2.428, 31.22, -2.522), (-0.7038, 32.23, -0.6677), (-2.81, 33.25, 0.7367), (-2.429, 33.05, -2.512), (-2.619, 34.06, -0.8924), (-5.486, 27.53, 5.53), (-5.676, 28.54, 7.15), (-7.401, 29.36, 5.306), (-5.295, 28.34, 3.901), (-3.571, 29.36, 5.755), (-5.677, 30.37, 7.159), (-5.296, 30.17, 3.911), (-5.486, 31.18, 5.53), (7.636, 27.53, -1.548), (7.446, 28.54, 0.07135), (5.721, 29.36, -1.773), (7.827, 28.34, -3.177), (9.551, 29.36, -1.324), (7.445, 30.37, 0.08092), (7.826, 30.17, -3.168), (7.636, 31.18, -1.548), (4.823, 21.18, -9.036), (4.633, 22.19, -7.416), (2.907, 23.01, -9.26), (5.014, 21.99, -10.66), (6.738, 23.01, -8.811), (4.632, 24.02, -7.407), (5.013, 23.82, -10.66), (4.823, 24.83, -9.036), (-10.51, 20.12, 2.705), (-12.3, 21.76, 1.473), (-10.2, 20.75, 0.06851), (-8.474, 21.76, 1.922), (-10.58, 22.78, 3.327), (-10.2, 22.58, 0.07809), (-10.39, 23.59, 1.698), (1.891, 20.9, 9.798), (1.701, 21.9, 11.42), (-0.02448, 22.72, 9.574), (2.082, 21.7, 8.169), (3.806, 22.72, 10.02), (1.7, 23.73, 11.43), (2.081, 23.53, 8.179), (1.891, 24.54, 9.798), (-5.507, 21.18, -8.129), (-5.697, 22.19, -6.51), (-7.422, 23.01, -8.354), (-5.316, 21.99, -9.758), (-3.592, 23.01, -7.905), (-5.698, 24.02, -6.5), (-5.389, 24.65, -9.136)], [], [(0, 3, 4), (0, 4, 1), (0, 1, 2), (0, 2, 3), (1, 4, 5), (2, 1, 5), (3, 6, 4), (3, 2, 6), (4, 6, 7), (5, 4, 7), (2, 5, 7), (6, 2, 7), (12, 15, 18), (21, 38, 33), (14, 17, 16), (17, 11, 18), (30, 36, 37), (36, 40, 23), (16, 17, 18), (29, 20, 24), (15, 13, 8), (41, 34, 32), (19, 26, 21), (19, 21, 25), (20, 30, 26), (21, 32, 34), (25, 21, 33), (33, 28, 25), (27, 29, 24), (23, 38, 41), (28, 39, 22), (23, 22, 39), (9, 8, 13), (20, 19, 24), (34, 41, 38), (29, 40, 36), (14, 9, 10), (18, 11, 12), (25, 27, 24), (40, 22, 23), (11, 14, 10), (21, 26, 32), (24, 19, 25), (42, 45, 46), (42, 46, 43), (42, 43, 44), (42, 44, 45), (43, 46, 47), (44, 43, 47), (45, 48, 46), (45, 44, 48), (46, 48, 49), (47, 46, 49), (44, 47, 49), (48, 44, 49), (50, 53, 54), (50, 54, 51), (50, 51, 52), (50, 52, 53), (51, 54, 55), (52, 51, 55), (53, 56, 54), (53, 52, 56), (54, 56, 57), (55, 54, 57), (52, 55, 57), (56, 52, 57), (58, 61, 62), (58, 62, 59), (58, 59, 60), (58, 60, 61), (59, 62, 63), (60, 59, 63), (61, 64, 62), (61, 60, 64), (62, 64, 65), (63, 62, 65), (60, 63, 65), (64, 60, 65), (66, 69, 70), (66, 70, 67), (66, 67, 68), (66, 68, 69), (67, 70, 71), (68, 67, 71), (69, 72, 70), (69, 68, 72), (70, 72, 73), (71, 70, 73), (68, 71, 73), (72, 68, 73), (74, 76, 77), (74, 75, 76), (74, 77, 78), (75, 74, 78), (76, 79, 77), (76, 75, 79), (77, 79, 80), (78, 77, 80), (75, 78, 80), (79, 75, 80), (81, 84, 85), (81, 85, 82), (81, 82, 83), (81, 83, 84), (82, 85, 86), (83, 82, 86), (84, 87, 85), (84, 83, 87), (85, 87, 88), (86, 85, 88), (83, 86, 88), (87, 83, 88), (89, 92, 93), (89, 93, 90), (89, 90, 91), (89, 91, 92), (90, 93, 94), (91, 90, 94), (92, 95, 93), (92, 91, 95), (94, 93, 95), (91, 94, 95), (21, 34, 38), (30, 31, 36), (41, 37, 23), (37, 36, 23), (18, 15, 8), (8, 16, 18), (11, 10, 12), (10, 9, 12), (9, 13, 12), (29, 31, 20), (15, 12, 13), (26, 30, 32), (30, 37, 32), (37, 41, 32), (20, 31, 30), (33, 39, 28), (27, 35, 29), (35, 27, 22), (27, 28, 22), (33, 38, 39), (38, 23, 39), (9, 16, 8), (20, 26, 19), (36, 31, 29), (29, 35, 40), (14, 16, 9), (25, 28, 27), (40, 35, 22), (11, 17, 14)])
me_icosphere_003.polygons.foreach_set('use_smooth', [True] * 152)
_k = set([(0, 1), (0, 2), (0, 3), (0, 4), (1, 2), (1, 4), (1, 5), (2, 3), (2, 5), (2, 6), (2, 7), (3, 4), (3, 6), (4, 5), (4, 6), (4, 7), (5, 7), (6, 7), (8, 13), (8, 15), (8, 16), (9, 10), (9, 13), (9, 16), (10, 11), (10, 14), (11, 17), (11, 18), (12, 13), (12, 18), (14, 16), (14, 17), (15, 18), (16, 17), (17, 18), (19, 21), (19, 24), (19, 25), (19, 26), (20, 24), (20, 26), (20, 31), (21, 25), (21, 26), (21, 32), (21, 33), (21, 34), (22, 23), (22, 35), (22, 39), (23, 38), (23, 40), (23, 41), (24, 25), (24, 27), (24, 29), (25, 28), (25, 33), (26, 30), (26, 32), (27, 28), (27, 35), (28, 39), (29, 31), (29, 35), (30, 31), (30, 37), (31, 36), (32, 34), (33, 38), (33, 39), (34, 38), (34, 41), (35, 40), (36, 37), (36, 40), (37, 41), (38, 41), (42, 43), (42, 44), (42, 45), (42, 46), (43, 44), (43, 46), (43, 47), (44, 45), (44, 47), (44, 48), (44, 49), (45, 46), (45, 48), (46, 47), (46, 48), (46, 49), (47, 49), (48, 49), (50, 51), (50, 52), (50, 53), (50, 54), (51, 52), (51, 54), (51, 55), (52, 53), (52, 55), (52, 56), (52, 57), (53, 54), (53, 56), (54, 55), (54, 56), (54, 57), (55, 57), (56, 57), (58, 59), (58, 60), (58, 61), (58, 62), (59, 60), (59, 62), (59, 63), (60, 61), (60, 63), (60, 64), (60, 65), (61, 62), (61, 64), (62, 63), (62, 64), (62, 65), (63, 65), (64, 65), (66, 67), (66, 68), (66, 69), (66, 70), (67, 68), (67, 70), (67, 71), (68, 69), (68, 71), (68, 72), (68, 73), (69, 70), (69, 72), (70, 71), (70, 72), (70, 73), (71, 73), (72, 73), (74, 75), (74, 76), (74, 77), (74, 78), (75, 76), (75, 78), (75, 79), (75, 80), (76, 77), (76, 79), (77, 78), (77, 79), (77, 80), (78, 80), (79, 80), (81, 82), (81, 83), (81, 84), (81, 85), (82, 83), (82, 85), (82, 86), (83, 84), (83, 86), (83, 87), (83, 88), (84, 85), (84, 87), (85, 86), (85, 87), (85, 88), (86, 88), (87, 88), (89, 90), (89, 91), (89, 92), (89, 93), (90, 91), (90, 93), (90, 94), (91, 92), (91, 94), (91, 95), (92, 93), (92, 95), (93, 94), (93, 95), (94, 95)])
me_icosphere_003.attributes.new('sharp_edge', 'BOOLEAN', 'EDGE').data.foreach_set('value', [ (min(e.vertices), max(e.vertices)) in _k for e in me_icosphere_003.edges])
_uv = me_icosphere_003.uv_layers.new(name='UVMap')
_uv.uv.foreach_set('vector', [0.2229, 0.7899, 0.2372, 0.7899, 0.2372, 0.8043, 0.2229, 0.7899, 0.2372, 0.7899, 0.2372, 0.8043, 0.2229, 0.7899, 0.2372, 0.7899, 0.2372, 0.8043, 0.2229, 0.7899, 0.2372, 0.7971, 0.2301, 0.7971, 0.2229, 0.7899, 0.2372, 0.7899, 0.2372, 0.8043, 0.2301, 0.7971, 0.2372, 0.7899, 0.2372, 0.7971, 0.2301, 0.7899, 0.2372, 0.7899, 0.2301, 0.7971, 0.2229, 0.7899, 0.2372, 0.7899, 0.2372, 0.8043, 0.2229, 0.7899, 0.2372, 0.7899, 0.2372, 0.8043, 0.2229, 0.7899, 0.2301, 0.7899, 0.2372, 0.8043, 0.2229, 0.7899, 0.2372, 0.7899, 0.2372, 0.8043, 0.2229, 0.7899, 0.2372, 0.7899, 0.2372, 0.8043, 0.2271, 0.7899, 0.2372, 0.8043, 0.2229, 0.7899, 0.02083, 0.7908, 0.02083, 0.8068, 0.004874, 0.7908, 0.2229, 0.7899, 0.2372, 0.7899, 0.2372, 0.8043, 0.2229, 0.7899, 0.2372, 0.7899, 0.2372, 0.8043, 0.004874, 0.7908, 0.02083, 0.7908, 0.02083, 0.8068, 0.02083, 0.7908, 0.02083, 0.7908, 0.02083, 0.8068, 0.2372, 0.7899, 0.2372, 0.8043, 0.2229, 0.7899, 0.02083, 0.8068, 0.004874, 0.7908, 0.02083, 0.7908, 0.2229, 0.7899, 0.2372, 0.7899, 0.2372, 0.8043, 0.02083, 0.8068, 0.004874, 0.7908, 0.02083, 0.8068, 0.004874, 0.7908, 0.02083, 0.7908, 0.02083, 0.8068, 0.004874, 0.7908, 0.02083, 0.7908, 0.02083, 0.8068, 0.02083, 0.7908, 0.004874, 0.7908, 0.004874, 0.7908, 0.004874, 0.7908, 0.02083, 0.7908, 0.02083, 0.8068, 0.004874, 0.7908, 0.02083, 0.7908, 0.02083, 0.8068, 0.02083, 0.7908, 0.02083, 0.8068, 0.004874, 0.7908, 0.02083, 0.7908, 0.02083, 0.8068, 0.004874, 0.7908, 0.004874, 0.7908, 0.02083, 0.7908, 0.02083, 0.8068, 0.004874, 0.7908, 0.02083, 0.7908, 0.02083, 0.7908, 0.02083, 0.8068, 0.004874, 0.7908, 0.02083, 0.8068, 0.2372, 0.7899, 0.2372, 0.8043, 0.2229, 0.7899, 0.02083, 0.7908, 0.004874, 0.7908, 0.02083, 0.7908, 0.004874, 0.7908, 0.02083, 0.7908, 0.02083, 0.8068, 0.004874, 0.7908, 0.02083, 0.7908, 0.02083, 0.8068, 0.2372, 0.7899, 0.2372, 0.7899, 0.2372, 0.7899, 0.2229, 0.7899, 0.2372, 0.7899, 0.2372, 0.8001, 0.02083, 0.7908, 0.02083, 0.8068, 0.004874, 0.7908, 0.004874, 0.7908, 0.02083, 0.7908, 0.02083, 0.8068, 0.2372, 0.7899, 0.2372, 0.8043, 0.2229, 0.7899, 0.004874, 0.7908, 0.02083, 0.7908, 0.02083, 0.8068, 0.004874, 0.7908, 0.02083, 0.7908, 0.02083, 0.8068, 0.2229, 0.7899, 0.2372, 0.7899, 0.2372, 0.8043, 0.2229, 0.7899, 0.2372, 0.7899, 0.2372, 0.8043, 0.2229, 0.7899, 0.2372, 0.7899, 0.2372, 0.8043, 0.2229, 0.7899, 0.2372, 0.7971, 0.2301, 0.7971, 0.2229, 0.7899, 0.2372, 0.7899, 0.2372, 0.8043, 0.2301, 0.7971, 0.2372, 0.7899, 0.2372, 0.7971, 0.2301, 0.7899, 0.2372, 0.7899, 0.2301, 0.7971, 0.2229, 0.7899, 0.2372, 0.7899, 0.2372, 0.8043, 0.2229, 0.7899, 0.2372, 0.7899, 0.2372, 0.8043, 0.2229, 0.7899, 0.2301, 0.7899, 0.2372, 0.8043, 0.2229, 0.7899, 0.2372, 0.7899, 0.2372, 0.8043, 0.2229, 0.7899, 0.2372, 0.7899, 0.2372, 0.8043, 0.2229, 0.7899, 0.2372, 0.7899, 0.2372, 0.8043, 0.2229, 0.7899, 0.2372, 0.7899, 0.2372, 0.8043, 0.2229, 0.7899, 0.2372, 0.7899, 0.2372, 0.8043, 0.2229, 0.7899, 0.2372, 0.7971, 0.2301, 0.7971, 0.2229, 0.7899, 0.2372, 0.7899, 0.2372, 0.8043, 0.2301, 0.7971, 0.2372, 0.7899, 0.2372, 0.7971, 0.2301, 0.7899, 0.2372, 0.7899, 0.2301, 0.7971, 0.2229, 0.7899, 0.2372, 0.7899, 0.2372, 0.8043, 0.2229, 0.7899, 0.2372, 0.7899, 0.2372, 0.8043, 0.2229, 0.7899, 0.2301, 0.7899, 0.2372, 0.8043, 0.2229, 0.7899, 0.2372, 0.7899, 0.2372, 0.8043, 0.2229, 0.7899, 0.2372, 0.7899, 0.2372, 0.8043, 0.2229, 0.7899, 0.2372, 0.7899, 0.2372, 0.8043, 0.2229, 0.7899, 0.2372, 0.7899, 0.2372, 0.8043, 0.2229, 0.7899, 0.2372, 0.7899, 0.2372, 0.8043, 0.2229, 0.7899, 0.2372, 0.7971, 0.2301, 0.7971, 0.2229, 0.7899, 0.2372, 0.7899, 0.2372, 0.8043, 0.2301, 0.7971, 0.2372, 0.7899, 0.2372, 0.7971, 0.2301, 0.7899, 0.2372, 0.7899, 0.2301, 0.7971, 0.2229, 0.7899, 0.2372, 0.7899, 0.2372, 0.8043, 0.2229, 0.7899, 0.2372, 0.7899, 0.2372, 0.8043, 0.2229, 0.7899, 0.2301, 0.7899, 0.2372, 0.8043, 0.2229, 0.7899, 0.2372, 0.7899, 0.2372, 0.8043, 0.2229, 0.7899, 0.2372, 0.7899, 0.2372, 0.8043, 0.2229, 0.7899, 0.2372, 0.7899, 0.2372, 0.8043, 0.2229, 0.7899, 0.2372, 0.7899, 0.2372, 0.8043, 0.2229, 0.7899, 0.2372, 0.7899, 0.2372, 0.8043, 0.2229, 0.7899, 0.2372, 0.7971, 0.2301, 0.7971, 0.2229, 0.7899, 0.2372, 0.7899, 0.2372, 0.8043, 0.2301, 0.7971, 0.2372, 0.7899, 0.2372, 0.7971, 0.2301, 0.7899, 0.2372, 0.7899, 0.2301, 0.7971, 0.2229, 0.7899, 0.2372, 0.7899, 0.2372, 0.8043, 0.2229, 0.7899, 0.2372, 0.7899, 0.2372, 0.8043, 0.2229, 0.7899, 0.2301, 0.7899, 0.2372, 0.8043, 0.2229, 0.7899, 0.2372, 0.7899, 0.2372, 0.8043, 0.2229, 0.7899, 0.2372, 0.7899, 0.2372, 0.8043, 0.2301, 0.7899, 0.2372, 0.7899, 0.2372, 0.8043, 0.2301, 0.7899, 0.2372, 0.7971, 0.2301, 0.7971, 0.2229, 0.7899, 0.2372, 0.7899, 0.2372, 0.8043, 0.2301, 0.7971, 0.2301, 0.7899, 0.2372, 0.7971, 0.2301, 0.7899, 0.2372, 0.7899, 0.2301, 0.7971, 0.2229, 0.7899, 0.2372, 0.7899, 0.2372, 0.8043, 0.2229, 0.7899, 0.2372, 0.7899, 0.2372, 0.8043, 0.2229, 0.7899, 0.2301, 0.7899, 0.2372, 0.8043, 0.2229, 0.7899, 0.2372, 0.7899, 0.2372, 0.8043, 0.2229, 0.7899, 0.2372, 0.7899, 0.2372, 0.8043, 0.2229, 0.7899, 0.2372, 0.7899, 0.2372, 0.8043, 0.2229, 0.7899, 0.2372, 0.7899, 0.2372, 0.8043, 0.2229, 0.7899, 0.2372, 0.7899, 0.2372, 0.8043, 0.2229, 0.7899, 0.2372, 0.7971, 0.2301, 0.7971, 0.2229, 0.7899, 0.2372, 0.7899, 0.2372, 0.8043, 0.2301, 0.7971, 0.2372, 0.7899, 0.2372, 0.7971, 0.2301, 0.7899, 0.2372, 0.7899, 0.2301, 0.7971, 0.2229, 0.7899, 0.2372, 0.7899, 0.2372, 0.8043, 0.2229, 0.7899, 0.2372, 0.7899, 0.2372, 0.8043, 0.2229, 0.7899, 0.2301, 0.7899, 0.2372, 0.8043, 0.2229, 0.7899, 0.2372, 0.7899, 0.2372, 0.8043, 0.2229, 0.7899, 0.2372, 0.7899, 0.2372, 0.8043, 0.2229, 0.7899, 0.2372, 0.7899, 0.2372, 0.8043, 0.2229, 0.7899, 0.2372, 0.7899, 0.2372, 0.8043, 0.2229, 0.7899, 0.2372, 0.7899, 0.2372, 0.8043, 0.2229, 0.7899, 0.2372, 0.7971, 0.2301, 0.7971, 0.2229, 0.7899, 0.2372, 0.7899, 0.2372, 0.8043, 0.2301, 0.7971, 0.2372, 0.7899, 0.2372, 0.7971, 0.2301, 0.7899, 0.2372, 0.7971, 0.2301, 0.7971, 0.2229, 0.7899, 0.2372, 0.7899, 0.2372, 0.8043, 0.2229, 0.7899, 0.2301, 0.7899, 0.2301, 0.7971, 0.2229, 0.7899, 0.2372, 0.7899, 0.2301, 0.7971, 0.02083, 0.7908, 0.02083, 0.7908, 0.02083, 0.8068, 0.004874, 0.7908, 0.004874, 0.7908, 0.02083, 0.7908, 0.004874, 0.7908, 0.02083, 0.7908, 0.02083, 0.8068, 0.02083, 0.7908, 0.02083, 0.7908, 0.02083, 0.8068, 0.2229, 0.7899, 0.2229, 0.7899, 0.2372, 0.7899, 0.2372, 0.7899, 0.2372, 0.7899, 0.2229, 0.7899, 0.2229, 0.7899, 0.2229, 0.7899, 0.2372, 0.8001, 0.231, 0.7899, 0.2372, 0.7899, 0.2372, 0.8001, 0.2372, 0.7899, 0.2229, 0.7899, 0.2372, 0.8001, 0.02083, 0.8068, 0.02083, 0.8068, 0.004874, 0.7908, 0.2229, 0.7899, 0.2372, 0.8001, 0.2372, 0.7899, 0.004874, 0.7908, 0.02083, 0.7908, 0.02083, 0.8068, 0.02083, 0.7908, 0.02083, 0.7908, 0.02083, 0.8068, 0.02083, 0.7908, 0.02083, 0.8068, 0.02083, 0.8068, 0.02083, 0.7908, 0.02083, 0.8068, 0.004874, 0.7908, 0.02083, 0.7908, 0.02083, 0.8068, 0.02083, 0.8068, 0.02083, 0.7908, 0.02083, 0.8068, 0.02083, 0.8068, 0.02083, 0.8068, 0.004874, 0.7908, 0.02083, 0.7908, 0.004874, 0.7908, 0.004874, 0.7908, 0.02083, 0.7908, 0.004874, 0.7908, 0.02083, 0.7908, 0.02083, 0.8068, 0.02083, 0.7908, 0.02083, 0.8068, 0.02083, 0.8068, 0.2372, 0.7899, 0.2372, 0.8043, 0.2372, 0.8043, 0.02083, 0.7908, 0.02083, 0.8068, 0.004874, 0.7908, 0.02083, 0.8068, 0.004874, 0.7908, 0.004874, 0.7908, 0.004874, 0.7908, 0.02083, 0.7908, 0.02083, 0.7908, 0.2372, 0.7899, 0.2372, 0.8043, 0.2372, 0.7899, 0.02083, 0.7908, 0.02083, 0.8068, 0.02083, 0.8068, 0.004874, 0.7908, 0.02083, 0.7908, 0.02083, 0.7908, 0.2372, 0.7899, 0.2372, 0.8043, 0.2372, 0.8043])
me_icosphere_003.materials.append(mat_nature_mat_01)
me_icosphere_003.update()
me_icosphere_003.normals_split_custom_set([tuple(v) for v in zip(*[iter([0.6816, -0.684, -0.2599, 0.6816, -0.684, -0.2599, 0.6816, -0.684, -0.2599, 0.5747, -0.6629, 0.4799, 0.5747, -0.6629, 0.4799, 0.5747, -0.6629, 0.4799, -0.6702, -0.6629, 0.3339, -0.6702, -0.6629, 0.3339, -0.6702, -0.6629, 0.3339, -0.603, -0.684, -0.4106, -0.603, -0.684, -0.4106, -0.603, -0.684, -0.4106, 0.5534, -0.00402, 0.8329, 0.5534, -0.00402, 0.8329, 0.5534, -0.00402, 0.8329, -0.7312, -0.00402, 0.6822, -0.7312, -0.00402, 0.6822, -0.7312, -0.00402, 0.6822, 0.7312, 0.004021, -0.6822, 0.7312, 0.004021, -0.6822, 0.7312, 0.004021, -0.6822, -0.5534, 0.004021, -0.8329, -0.5534, 0.004021, -0.8329, -0.5534, 0.004021, -0.8329, 0.6702, 0.6629, -0.3339, 0.6702, 0.6629, -0.3339, 0.6702, 0.6629, -0.3339, 0.603, 0.684, 0.4106, 0.603, 0.684, 0.4106, 0.603, 0.684, 0.4106, -0.6816, 0.684, 0.2599, -0.6816, 0.684, 0.2599, -0.6816, 0.684, 0.2599, -0.5747, 0.6629, -0.4799, -0.5747, 0.6629, -0.4799, -0.5747, 0.6629, -0.4799, -0.9767, 0.02803, -0.2128, -0.985, -0.02572, -0.1709, -0.9334, -0.04485, 0.3561, -0.9351, -0.02138, -0.3538, -0.9507, -0.01258, -0.3098, -0.9672, -0.001609, -0.2542, 0.9786, -0.1594, -0.1303, 0.9786, -0.1594, -0.1303, 0.9786, -0.1594, -0.1303, 0.1884, -0.05846, 0.9803, 0.1884, -0.05846, 0.9803, 0.1884, -0.05846, 0.9803, 0.4871, 0.3969, 0.778, 0.5319, 0.3427, 0.7744, 0.4365, 0.4527, 0.7775, 0.2475, 0.9052, 0.3454, 0.2735, 0.9145, 0.2981, 0.1983, 0.9043, 0.378, -0.002852, -1.0, -0.0005896, 0.0007583, -1.0, 0.0006026, -0.007604, -1.0, -0.003442, 0.9057, -0.4146, -0.08873, 0.8923, -0.4405, -0.0988, 0.9092, -0.4073, -0.08592, -0.985, -0.02572, -0.1709, -0.9472, 0.03409, -0.3189, -0.7729, -0.009818, -0.6344, -0.6004, 0.164, 0.7827, -0.6879, 0.1243, 0.7151, -0.4158, 0.09419, 0.9046, 0.3622, -0.8454, -0.3926, 0.3622, -0.8454, -0.3926, 0.3622, -0.8454, -0.3926, 0.407, -0.8737, 0.2664, 0.407, -0.8737, 0.2664, 0.407, -0.8737, 0.2664, 0.5059, -0.4405, 0.7416, 0.5223, -0.4146, 0.7452, 0.5267, -0.4073, 0.7461, -0.6753, -0.5591, 0.481, -0.6753, -0.5591, 0.481, -0.6753, -0.5591, 0.481, -0.6696, -0.5996, -0.4383, -0.6696, -0.5996, -0.4383, -0.6696, -0.5996, -0.4383, -0.488, 0.0784, -0.8693, -0.4892, 0.03726, -0.8714, -0.4865, -0.1117, -0.8665, 0.676, 0.0784, -0.7328, 0.6776, 0.03726, -0.7345, 0.6738, -0.1117, -0.7304, -0.5912, 0.7977, 0.1189, -0.5912, 0.7977, 0.1189, -0.5912, 0.7977, 0.1189, 0.009297, 0.3051, -0.9523, -0.1503, 0.3607, -0.9205, 0.1096, 0.3389, -0.9344, -0.4514, 0.7661, -0.4575, -0.2886, 0.801, -0.5245, -0.5428, 0.6631, -0.5154, -0.1, -0.005672, -0.995, 0.06382, -0.02699, -0.9976, -0.128, -0.001981, -0.9918, -0.3747, -0.911, -0.1723, -0.3747, -0.911, -0.1723, -0.4657, -0.8832, 0.05576, -0.8436, 0.3955, 0.3632, -0.8436, 0.3955, 0.3632, -0.8436, 0.3955, 0.3632, 0.9395, 0.2877, -0.1858, 0.9582, 0.2456, -0.1465, 0.9718, 0.234, -0.02939, 0.6589, 0.03321, -0.7515, 0.6973, 0.05843, -0.7144, 0.7086, 0.06522, -0.7026, -0.3314, 0.03907, 0.9427, -0.2065, 0.7743, 0.5982, -0.2211, 0.7487, 0.6249, 0.1489, -0.4692, -0.8704, 0.1915, -0.5607, -0.8056, 0.2099, -0.5996, -0.7723, 0.3204, 0.8813, -0.3473, 0.3037, 0.8941, -0.3292, 0.2591, 0.9241, -0.2809, 0.8951, 0.05347, 0.4426, 0.8746, 0.03251, 0.4838, 0.9016, 0.06064, 0.4282, -0.08218, -0.9926, 0.08908, -0.08218, -0.9926, 0.08908, -0.08218, -0.9926, 0.08908, -0.1276, -0.8737, 0.4695, -0.1276, -0.8737, 0.4695, -0.1276, -0.8737, 0.4695, 0.6816, -0.684, -0.2599, 0.6816, -0.684, -0.2599, 0.6816, -0.684, -0.2599, 0.5747, -0.6629, 0.4799, 0.5747, -0.6629, 0.4799, 0.5747, -0.6629, 0.4799, -0.6702, -0.6629, 0.3339, -0.6702, -0.6629, 0.3339, -0.6702, -0.6629, 0.3339, -0.603, -0.684, -0.4106, -0.603, -0.684, -0.4106, -0.603, -0.684, -0.4106, 0.5534, -0.00402, 0.8329, 0.5534, -0.00402, 0.8329, 0.5534, -0.00402, 0.8329, -0.7312, -0.004021, 0.6822, -0.7312, -0.004021, 0.6822, -0.7312, -0.004021, 0.6822, 0.7312, 0.00402, -0.6822, 0.7312, 0.00402, -0.6822, 0.7312, 0.00402, -0.6822, -0.5534, 0.00402, -0.8329, -0.5534, 0.00402, -0.8329, -0.5534, 0.00402, -0.8329, 0.6702, 0.6629, -0.3339, 0.6702, 0.6629, -0.3339, 0.6702, 0.6629, -0.3339, 0.603, 0.684, 0.4106, 0.603, 0.684, 0.4106, 0.603, 0.684, 0.4106, -0.6816, 0.684, 0.2599, -0.6816, 0.684, 0.2599, -0.6816, 0.684, 0.2599, -0.5747, 0.6629, -0.4799, -0.5747, 0.6629, -0.4799, -0.5747, 0.6629, -0.4799, 0.6816, -0.684, -0.2599, 0.6816, -0.684, -0.2599, 0.6816, -0.684, -0.2599, 0.5747, -0.6629, 0.4799, 0.5747, -0.6629, 0.4799, 0.5747, -0.6629, 0.4799, -0.6702, -0.6629, 0.3339, -0.6702, -0.6629, 0.3339, -0.6702, -0.6629, 0.3339, -0.603, -0.684, -0.4106, -0.603, -0.684, -0.4106, -0.603, -0.684, -0.4106, 0.5534, -0.004021, 0.8329, 0.5534, -0.004021, 0.8329, 0.5534, -0.004021, 0.8329, -0.7312, -0.004021, 0.6822, -0.7312, -0.004021, 0.6822, -0.7312, -0.004021, 0.6822, 0.7312, 0.00402, -0.6822, 0.7312, 0.00402, -0.6822, 0.7312, 0.00402, -0.6822, -0.5534, 0.004021, -0.8329, -0.5534, 0.004021, -0.8329, -0.5534, 0.004021, -0.8329, 0.6702, 0.6629, -0.3339, 0.6702, 0.6629, -0.3339, 0.6702, 0.6629, -0.3339, 0.603, 0.684, 0.4106, 0.603, 0.684, 0.4106, 0.603, 0.684, 0.4106, -0.6816, 0.684, 0.2599, -0.6816, 0.684, 0.2599, -0.6816, 0.684, 0.2599, -0.5747, 0.6629, -0.4799, -0.5747, 0.6629, -0.4799, -0.5747, 0.6629, -0.4799, 0.6816, -0.684, -0.2599, 0.6816, -0.684, -0.2599, 0.6816, -0.684, -0.2599, 0.5747, -0.6629, 0.4799, 0.5747, -0.6629, 0.4799, 0.5747, -0.6629, 0.4799, -0.6702, -0.6629, 0.3339, -0.6702, -0.6629, 0.3339, -0.6702, -0.6629, 0.3339, -0.603, -0.684, -0.4106, -0.603, -0.684, -0.4106, -0.603, -0.684, -0.4106, 0.5534, -0.004021, 0.8329, 0.5534, -0.004021, 0.8329, 0.5534, -0.004021, 0.8329, -0.7312, -0.00402, 0.6822, -0.7312, -0.00402, 0.6822, -0.7312, -0.00402, 0.6822, 0.7312, 0.004021, -0.6822, 0.7312, 0.004021, -0.6822, 0.7312, 0.004021, -0.6822, -0.5534, 0.004021, -0.8329, -0.5534, 0.004021, -0.8329, -0.5534, 0.004021, -0.8329, 0.6702, 0.6629, -0.3339, 0.6702, 0.6629, -0.3339, 0.6702, 0.6629, -0.3339, 0.603, 0.684, 0.4106, 0.603, 0.684, 0.4106, 0.603, 0.684, 0.4106, -0.6816, 0.684, 0.2599, -0.6816, 0.684, 0.2599, -0.6816, 0.684, 0.2599, -0.5747, 0.6629, -0.4799, -0.5747, 0.6629, -0.4799, -0.5747, 0.6629, -0.4799, 0.6816, -0.684, -0.2599, 0.6816, -0.684, -0.2599, 0.6816, -0.684, -0.2599, 0.5747, -0.6629, 0.4799, 0.5747, -0.6629, 0.4799, 0.5747, -0.6629, 0.4799, -0.6702, -0.6629, 0.3339, -0.6702, -0.6629, 0.3339, -0.6702, -0.6629, 0.3339, -0.603, -0.684, -0.4106, -0.603, -0.684, -0.4106, -0.603, -0.684, -0.4106, 0.5534, -0.00402, 0.8329, 0.5534, -0.00402, 0.8329, 0.5534, -0.00402, 0.8329, -0.7312, -0.00402, 0.6822, -0.7312, -0.00402, 0.6822, -0.7312, -0.00402, 0.6822, 0.7312, 0.004021, -0.6822, 0.7312, 0.004021, -0.6822, 0.7312, 0.004021, -0.6822, -0.5534, 0.00402, -0.8329, -0.5534, 0.00402, -0.8329, -0.5534, 0.00402, -0.8329, 0.6702, 0.6629, -0.3339, 0.6702, 0.6629, -0.3339, 0.6702, 0.6629, -0.3339, 0.603, 0.684, 0.4106, 0.603, 0.684, 0.4106, 0.603, 0.684, 0.4106, -0.6816, 0.684, 0.2599, -0.6816, 0.684, 0.2599, -0.6816, 0.684, 0.2599, -0.5747, 0.6629, -0.4799, -0.5747, 0.6629, -0.4799, -0.5747, 0.6629, -0.4799, 0.5953, -0.7947, -0.119, 0.5953, -0.7947, -0.119, 0.5953, -0.7947, -0.119, -0.5516, -0.7947, -0.2536, -0.5516, -0.7947, -0.2536, -0.5516, -0.7947, -0.2536, 0.4808, -0.1876, 0.8565, 0.4808, -0.1876, 0.8565, 0.4808, -0.1876, 0.8565, -0.666, -0.1876, 0.722, -0.666, -0.1876, 0.722, -0.666, -0.1876, 0.722, 0.7312, 0.004021, -0.6822, 0.7312, 0.004021, -0.6822, 0.7312, 0.004021, -0.6822, -0.5534, 0.00402, -0.8329, -0.5534, 0.00402, -0.8329, -0.5534, 0.00402, -0.8329, 0.6702, 0.6629, -0.3339, 0.6702, 0.6629, -0.3339, 0.6702, 0.6629, -0.3339, 0.603, 0.684, 0.4106, 0.603, 0.684, 0.4106, 0.603, 0.684, 0.4106, -0.6816, 0.684, 0.2599, -0.6816, 0.684, 0.2599, -0.6816, 0.684, 0.2599, -0.5747, 0.6629, -0.4799, -0.5747, 0.6629, -0.4799, -0.5747, 0.6629, -0.4799, 0.6816, -0.684, -0.2599, 0.6816, -0.684, -0.2599, 0.6816, -0.684, -0.2599, 0.5747, -0.6629, 0.4799, 0.5747, -0.6629, 0.4799, 0.5747, -0.6629, 0.4799, -0.6702, -0.6629, 0.3339, -0.6702, -0.6629, 0.3339, -0.6702, -0.6629, 0.3339, -0.603, -0.684, -0.4106, -0.603, -0.684, -0.4106, -0.603, -0.684, -0.4106, 0.5534, -0.00402, 0.8329, 0.5534, -0.00402, 0.8329, 0.5534, -0.00402, 0.8329, -0.7312, -0.004021, 0.6822, -0.7312, -0.004021, 0.6822, -0.7312, -0.004021, 0.6822, 0.7312, 0.00402, -0.6822, 0.7312, 0.00402, -0.6822, 0.7312, 0.00402, -0.6822, -0.5534, 0.004021, -0.8329, -0.5534, 0.004021, -0.8329, -0.5534, 0.004021, -0.8329, 0.6702, 0.6629, -0.3339, 0.6702, 0.6629, -0.3339, 0.6702, 0.6629, -0.3339, 0.603, 0.684, 0.4106, 0.603, 0.684, 0.4106, 0.603, 0.684, 0.4106, -0.6816, 0.684, 0.2599, -0.6816, 0.684, 0.2599, -0.6816, 0.684, 0.2599, -0.5747, 0.6629, -0.4799, -0.5747, 0.6629, -0.4799, -0.5747, 0.6629, -0.4799, 0.6816, -0.684, -0.2599, 0.6816, -0.684, -0.2599, 0.6816, -0.684, -0.2599, 0.5747, -0.6629, 0.4799, 0.5747, -0.6629, 0.4799, 0.5747, -0.6629, 0.4799, -0.6702, -0.6629, 0.3339, -0.6702, -0.6629, 0.3339, -0.6702, -0.6629, 0.3339, -0.603, -0.684, -0.4106, -0.603, -0.684, -0.4106, -0.603, -0.684, -0.4106, 0.5534, -0.004021, 0.8329, 0.5534, -0.004021, 0.8329, 0.5534, -0.004021, 0.8329, -0.7312, -0.00402, 0.6822, -0.7312, -0.00402, 0.6822, -0.7312, -0.00402, 0.6822, 0.666, 0.1876, -0.722, 0.666, 0.1876, -0.722, 0.666, 0.1876, -0.722, -0.4808, 0.1876, -0.8565, -0.4808, 0.1876, -0.8565, -0.4808, 0.1876, -0.8565, 0.5516, 0.7947, 0.2536, 0.5516, 0.7947, 0.2536, 0.5516, 0.7947, 0.2536, -0.5953, 0.7947, 0.119, -0.5953, 0.7947, 0.119, -0.5953, 0.7947, 0.119, -0.9351, -0.02138, -0.3538, -0.8821, -0.04496, -0.4688, -0.9507, -0.01258, -0.3098, 0.4871, 0.3969, 0.778, 0.5789, 0.28, 0.7658, 0.5319, 0.3427, 0.7744, 0.08616, 0.9034, 0.42, 0.1705, 0.8989, 0.4037, 0.1983, 0.9043, 0.378, 0.1705, 0.8989, 0.4037, 0.2475, 0.9052, 0.3454, 0.1983, 0.9043, 0.378, -0.007604, -1.0, -0.003442, -0.0232, -0.9997, -0.006327, -0.01201, -0.9999, -0.006047, -0.01201, -0.9999, -0.006047, -0.002852, -1.0, -0.0005896, -0.007604, -1.0, -0.003442, -0.2065, 0.7743, 0.5982, -0.003959, 1.0, 0.006536, -0.2211, 0.7487, 0.6249, -0.003959, 1.0, 0.006536, -0.005267, 1.0, -0.0007576, -0.2211, 0.7487, 0.6249, -0.005267, 1.0, -0.0007576, -0.009997, 0.9999, -0.004809, -0.2211, 0.7487, 0.6249, 0.9057, -0.4146, -0.08873, 0.8876, -0.4492, -0.1022, 0.8923, -0.4405, -0.0988, -0.985, -0.02572, -0.1709, -0.9767, 0.02803, -0.2128, -0.9472, 0.03409, -0.3189, -0.07093, -0.1355, 0.9882, -0.1751, 0.0585, 0.9828, -0.4158, 0.09419, 0.9046, -0.1751, 0.0585, 0.9828, -0.4061, 0.1842, 0.8951, -0.4158, 0.09419, 0.9046, -0.4061, 0.1842, 0.8951, -0.6004, 0.164, 0.7827, -0.4158, 0.09419, 0.9046, 0.5059, -0.4405, 0.7416, 0.5002, -0.4492, 0.7402, 0.5223, -0.4146, 0.7452, -0.488, 0.0784, -0.8693, -0.4806, 0.1904, -0.856, -0.4892, 0.03726, -0.8714, 0.676, 0.0784, -0.7328, 0.6656, 0.1904, -0.7216, 0.6776, 0.03726, -0.7345, 0.3593, 0.3607, -0.8607, 0.2114, 0.3051, -0.9286, 0.1096, 0.3389, -0.9344, 0.2114, 0.3051, -0.9286, 0.009297, 0.3051, -0.9523, 0.1096, 0.3389, -0.9344, -0.7411, 0.3887, -0.5475, -0.6463, 0.5957, -0.4768, -0.5428, 0.6631, -0.5154, -0.6463, 0.5957, -0.4768, -0.4514, 0.7661, -0.4575, -0.5428, 0.6631, -0.5154, -0.1, -0.005672, -0.995, 0.08253, -0.02939, -0.9962, 0.06382, -0.02699, -0.9976, -0.3747, -0.911, -0.1723, -0.2608, -0.8832, -0.3898, -0.3747, -0.911, -0.1723, 0.9718, 0.234, -0.02939, 0.9582, 0.28, -0.05915, 0.9395, 0.2877, -0.1858, 0.9395, 0.2877, -0.1858, 0.829, 0.3607, -0.4274, 0.9582, 0.2456, -0.1465, 0.6589, 0.03321, -0.7515, 0.6514, 0.03193, -0.7581, 0.6973, 0.05843, -0.7144, 0.1489, -0.4692, -0.8704, 0.1078, -0.3792, -0.919, 0.1915, -0.5607, -0.8056, 0.3204, 0.8813, -0.3473, 0.4017, 0.8057, -0.4354, 0.3037, 0.8941, -0.3292, 0.8951, 0.05347, 0.4426, 0.87, 0.02809, 0.4923, 0.8746, 0.03251, 0.4838])] * 3)])

# ---- objects
ob_mushroom_01_lod0 = bpy.data.objects.new('Mushroom_01_LOD0', me_icosphere_005)
ob_mushroom_01_lod1 = bpy.data.objects.new('Mushroom_01_LOD1', me_icosphere_003)

# ---- transforms, parenting, visibility, modifiers, constraints
ob_mushroom_01_lod0.location = (0.0, 0.0, 0.0)
ob_mushroom_01_lod0.rotation_euler = (1.571, -0.0, 0.0)
ob_mushroom_01_lod0.scale = (0.005, 0.005, 0.005)
ob_mushroom_01_lod0.color = (0.8, 0.8, 0.8, 1.0)
ob_mushroom_01_lod1.location = (0.0, 0.0, 0.0)
ob_mushroom_01_lod1.rotation_euler = (1.571, -0.0, 0.0)
ob_mushroom_01_lod1.scale = (0.005, 0.005, 0.005)
ob_mushroom_01_lod1.color = (0.8, 0.8, 0.8, 1.0)

# ---- collection membership
col_collection.objects.link(ob_mushroom_01_lod0)
col_collection.objects.link(ob_mushroom_01_lod1)

# ---- scene / render settings (as saved in the file)
scene.frame_start = 1; scene.frame_end = 250; scene.frame_set(1)
scene.render.engine = 'BLENDER_EEVEE_NEXT'
bpy.context.view_layer.update()

# ---- added for rendering (the .blend has no active camera and no usable light): camera, sun
cam_auto = bpy.data.cameras.new('AutoCamera')
cam_auto.lens = 50.0
cam_auto.sensor_width = 36.0
cam_auto.clip_end = 1000.0
ob_auto_camera = bpy.data.objects.new('AutoCamera', cam_auto)
scene.collection.objects.link(ob_auto_camera)
ob_auto_camera.location = (0.211412, -0.260548, 0.257774)
ob_auto_camera.rotation_euler = (1.09748, -7.21219e-08, 0.694738)
scene.camera = ob_auto_camera
light_auto_sun = bpy.data.lights.new('AutoSun', 'SUN')
light_auto_sun.energy = 3.0
light_auto_sun.angle = 0.0523599
ob_auto_sun = bpy.data.objects.new('AutoSun', light_auto_sun)
scene.collection.objects.link(ob_auto_sun)
ob_auto_sun.rotation_euler = (0.872665, 0.174533, 0.523599)
bpy.context.view_layer.update()
